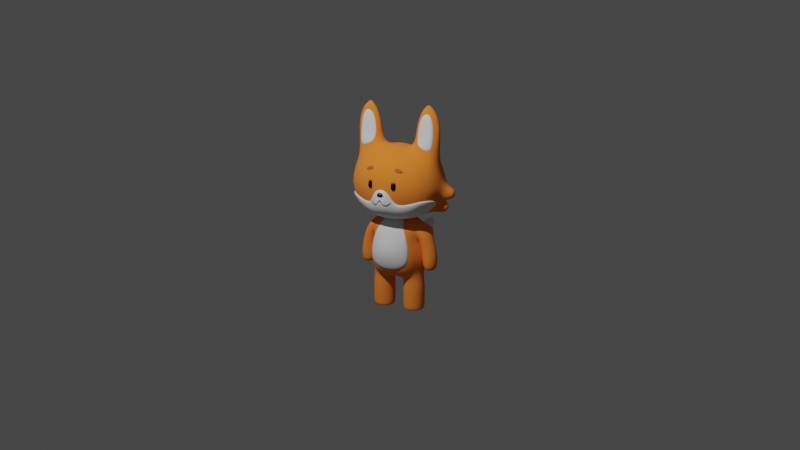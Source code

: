 # Source: fox.blend  (saved by Blender 2.83.20; exported with 4.5.12 LTS)
import bpy
from mathutils import Matrix  # noqa: F401  (used for matrix-valued properties, if any)

bpy.ops.wm.read_factory_settings(use_empty=True)
scene = bpy.context.scene
scene.name = 'Scene'

# ---- collections
col_collection = bpy.data.collections.new('Collection'); scene.collection.children.link(col_collection)
col_fox = bpy.data.collections.new('Fox'); scene.collection.children.link(col_fox)
col_body = bpy.data.collections.new('Body'); col_fox.children.link(col_body)
col_head = bpy.data.collections.new('Head'); col_fox.children.link(col_head)

# ---- materials (node trees are filled in below, after node groups)
mat_material_002 = bpy.data.materials.new('Material.002')
mat_material_002.use_transparent_shadow = False
mat_material_003 = bpy.data.materials.new('Material.003')
mat_material_003.use_transparent_shadow = False
mat_material_001 = bpy.data.materials.new('Material.001')
mat_material_001.use_transparent_shadow = False
mat_material_004 = bpy.data.materials.new('Material.004')
mat_material_004.use_transparent_shadow = False

# ---- material node trees
mat_material_002.use_nodes = True; mat_material_002.node_tree.nodes.clear()
_N = mat_material_002.node_tree.nodes; _L = mat_material_002.node_tree.links
n0 = _N.new('ShaderNodeBsdfPrincipled'); n0.name = 'Principled BSDF'; n0.location = (10, 300)
n0.distribution = 'GGX'
n0.subsurface_method = 'BURLEY'
n0.inputs[0].default_value = (1.0, 0.2391, 0.01514, 1.0)
n0.inputs[2].default_value = 1.0
n0.inputs[3].default_value = 1.45
n0.inputs[13].default_value = 1.0
n0.inputs[27].default_value = (0.0, 0.0, 0.0, 1.0)
n0.inputs[28].default_value = 1.0
n1 = _N.new('ShaderNodeOutputMaterial'); n1.name = 'Material Output'; n1.location = (300, 300)
_L.new(n0.outputs[0], n1.inputs[0])
n1.is_active_output = True
mat_material_003.use_nodes = True; mat_material_003.node_tree.nodes.clear()
_N = mat_material_003.node_tree.nodes; _L = mat_material_003.node_tree.links
n0 = _N.new('ShaderNodeBsdfPrincipled'); n0.name = 'Principled BSDF'; n0.location = (10, 300)
n0.distribution = 'GGX'
n0.subsurface_method = 'BURLEY'
n0.inputs[2].default_value = 1.0
n0.inputs[3].default_value = 1.45
n0.inputs[27].default_value = (0.0, 0.0, 0.0, 1.0)
n0.inputs[28].default_value = 1.0
n1 = _N.new('ShaderNodeOutputMaterial'); n1.name = 'Material Output'; n1.location = (300, 300)
_L.new(n0.outputs[0], n1.inputs[0])
n1.is_active_output = True
mat_material_001.use_nodes = True; mat_material_001.node_tree.nodes.clear()
_N = mat_material_001.node_tree.nodes; _L = mat_material_001.node_tree.links
n0 = _N.new('ShaderNodeBsdfPrincipled'); n0.name = 'Principled BSDF'; n0.location = (10, 300)
n0.distribution = 'GGX'
n0.subsurface_method = 'BURLEY'
n0.inputs[0].default_value = (0.0, 0.0, 0.0, 1.0)
n0.inputs[2].default_value = 0.3417
n0.inputs[3].default_value = 1.45
n0.inputs[27].default_value = (0.0, 0.0, 0.0, 1.0)
n0.inputs[28].default_value = 1.0
n1 = _N.new('ShaderNodeOutputMaterial'); n1.name = 'Material Output'; n1.location = (300, 300)
_L.new(n0.outputs[0], n1.inputs[0])
n1.is_active_output = True
mat_material_004.use_nodes = True; mat_material_004.node_tree.nodes.clear()
_N = mat_material_004.node_tree.nodes; _L = mat_material_004.node_tree.links
n0 = _N.new('ShaderNodeBsdfPrincipled'); n0.name = 'Principled BSDF'; n0.location = (10, 300)
n0.distribution = 'GGX'
n0.subsurface_method = 'BURLEY'
n0.inputs[0].default_value = (0.448, 0.1364, 0.01625, 1.0)
n0.inputs[2].default_value = 1.0
n0.inputs[3].default_value = 1.45
n0.inputs[27].default_value = (0.0, 0.0, 0.0, 1.0)
n0.inputs[28].default_value = 1.0
n1 = _N.new('ShaderNodeOutputMaterial'); n1.name = 'Material Output'; n1.location = (300, 300)
_L.new(n0.outputs[0], n1.inputs[0])
n1.is_active_output = True

# ---- world
world_world = bpy.data.worlds.new('World'); scene.world = world_world
world_world.use_nodes = True; world_world.node_tree.nodes.clear()
_N = world_world.node_tree.nodes; _L = world_world.node_tree.links
n0 = _N.new('ShaderNodeOutputWorld'); n0.name = 'World Output'; n0.location = (300, 300)
n1 = _N.new('ShaderNodeBackground'); n1.name = 'Background'; n1.location = (10, 300)
n1.inputs[0].default_value = (0.05088, 0.05088, 0.05088, 1.0)
_L.new(n1.outputs[0], n0.inputs[0])
n0.is_active_output = True
world_world.color = (0.05088, 0.05088, 0.05088)
world_world.use_sun_shadow = False
world_world.sun_shadow_jitter_overblur = 0.0

# ---- cameras
cam_camera = bpy.data.cameras.new('Camera')
cam_camera.clip_end = 100.0
cam_camera.ortho_scale = 7.314

# ---- lights
light_light = bpy.data.lights.new('Light', 'POINT')
light_light.transmission_factor = 0.0
light_light.energy = 1000.0
light_light.shadow_soft_size = 0.1
light_light.shadow_maximum_resolution = 0.006
light_light.use_absolute_resolution = True

# ---- meshes
me_cube_001 = bpy.data.meshes.new('Cube.001')
me_cube_001.from_pydata([(0.1663, -0.1519, 0.386), (0.1838, -0.1787, 0.8241), (0.1663, 0.1575, 0.386), (0.1838, 0.1787, 0.8241), (0.09576, 0.1889, 0.3868), (0.1089, 0.2104, 0.8675), (0.2039, 0.1909, 0.721), (0.226, 0.2007, 0.5813), (0.2065, 0.1732, 0.4507), (0.1716, -0.1142, 0.3634), (0.1716, 0.1142, 0.3634), (0.2129, 0.1182, 0.8686), (0.2129, -0.1182, 0.8686), (0.2039, -0.1909, 0.721), (0.226, -0.2007, 0.5813), (0.2065, -0.1732, 0.4507), (0.09576, -0.1628, 0.3868), (0.1089, -0.2104, 0.8675), (0.1212, 0.231, 0.4705), (0.1226, 0.2632, 0.5978), (0.1197, 0.2429, 0.7326), (0.2416, 0.07328, 0.3978), (0.2931, 0.1051, 0.5496), (0.2376, 0.07272, 0.7651), (0.271, 1.771e-10, 0.4083), (0.3163, 2.956e-09, 0.5268), (0.2634, 1.242e-09, 0.7499), (0.2416, -0.07328, 0.3978), (0.2931, -0.1051, 0.5496), (0.2376, -0.07272, 0.7651), (0.1212, -0.231, 0.4705), (0.1226, -0.2632, 0.5978), (0.1197, -0.2429, 0.7326), (0.0933, 0.08078, 0.3356), (0.06085, -5.678e-09, 0.326), (0.0933, -0.08078, 0.3356), (0.1458, 0.08248, 0.963), (0.1691, -9.8e-09, 0.9936), (0.1458, -0.08248, 0.963), (0.1716, -0.1051, 0.001491), (0.1716, 0.1051, 0.001491), (0.2433, 0.07453, 0.001491), (0.2732, -3.952e-09, 0.001491), (0.2433, -0.07453, 0.001491), (0.1, 0.07453, 0.001491), (0.07008, -5.259e-09, 0.001491), (0.1, -0.07453, 0.001491), (0.2957, 6.624e-10, 0.253), (0.2594, -0.09045, 0.253), (0.1716, -0.1279, 0.253), (0.08392, -0.09045, 0.253), (0.04758, -6.166e-09, 0.253), (0.08392, 0.09045, 0.253), (0.1716, 0.1279, 0.253), (0.2594, 0.09045, 0.253), (0.2573, -0.08826, 0.1273), (0.08604, -0.08826, 0.1273), (0.08604, 0.08826, 0.1273), (0.1716, 0.1248, 0.1273), (0.2927, 6.982e-10, 0.1273), (0.1716, -0.1248, 0.1273), (0.05058, -5.965e-09, 0.1273), (0.2573, 0.08826, 0.1273), (0.2564, 0.08739, 0.001491), (0.2915, 7.494e-10, 0.001491), (0.2564, -0.08739, 0.001491), (0.1716, -0.1236, 0.001491), (0.1716, 0.1236, 0.001491), (0.08689, 0.08739, 0.001491), (0.05178, -5.847e-09, 0.001491), (0.08689, -0.08739, 0.001491), (0.3001, 0.1033, 0.8155), (0.3001, -0.1033, 0.8155), (0.2559, 0.06543, 0.7389), (0.2485, 4.215e-09, 0.7274), (0.2559, -0.06543, 0.7389), (0.332, 0.06735, 0.8656), (0.3347, -1.731e-10, 0.8974), (0.332, -0.06735, 0.8656), (0.3458, 0.08733, 0.6687), (0.3458, -0.08733, 0.6687), (0.2826, 0.05532, 0.6393), (0.2721, 1.867e-08, 0.6344), (0.2826, -0.05532, 0.6393), (0.3914, 0.05695, 0.6898), (0.4154, 2.454e-08, 0.701), (0.3914, -0.05695, 0.6898), (0.3619, 0.09148, 0.5541), (0.3619, -0.09148, 0.5541), (0.2889, 0.05796, 0.5494), (0.2769, 3.07e-08, 0.5487), (0.2889, -0.05795, 0.5494), (0.4144, 0.05966, 0.5575), (0.4421, 4.479e-08, 0.5593), (0.4144, -0.05966, 0.5575), (0.361, 0.08001, 0.4544), (0.361, -0.08001, 0.4544), (0.2971, 0.05069, 0.4546), (0.2865, 4.894e-08, 0.4546), (0.2971, -0.05069, 0.4546), (0.407, 0.05218, 0.4543), (0.4313, 6.255e-08, 0.4543), (0.407, -0.05218, 0.4543), (0.3346, 0.01842, 0.4292), (0.3307, 5.334e-08, 0.4292), (0.3346, -0.01842, 0.4292), (0.3578, 0.02908, 0.4292), (0.3578, -0.02908, 0.4292), (0.3745, 0.01896, 0.4291), (0.3833, 5.829e-08, 0.4291), (0.3745, -0.01896, 0.4291), (-0.1663, -0.1519, 0.386), (-0.1838, -0.1787, 0.8241), (-0.1663, 0.1575, 0.386), (-0.1838, 0.1787, 0.8241), (-0.09576, 0.1889, 0.3868), (0.0, 0.2094, 0.3867), (0.0, 0.2238, 0.8904), (-0.1089, 0.2104, 0.8675), (-0.2039, 0.1909, 0.721), (-0.226, 0.2007, 0.5813), (-0.2065, 0.1732, 0.4507), (-0.1716, -0.1142, 0.3634), (-0.1716, 0.1142, 0.3634), (-0.2129, 0.1182, 0.8686), (-0.2129, -0.1182, 0.8686), (-0.2039, -0.1909, 0.721), (-0.226, -0.2007, 0.5813), (-0.2065, -0.1732, 0.4507), (0.0, -0.1833, 0.3867), (-0.09576, -0.1628, 0.3868), (-0.1089, -0.2104, 0.8675), (0.0, -0.2238, 0.8904), (0.0, 0.2586, 0.4727), (0.0, 0.2827, 0.6006), (0.0, 0.2605, 0.7407), (-0.1212, 0.231, 0.4705), (-0.1226, 0.2632, 0.5978), (-0.1197, 0.2429, 0.7326), (-0.2416, 0.07328, 0.3978), (-0.2931, 0.1051, 0.5496), (-0.2376, 0.07272, 0.7651), (-0.271, 1.771e-10, 0.4083), (-0.3163, 2.956e-09, 0.5268), (-0.2634, 1.242e-09, 0.7499), (-0.2416, -0.07328, 0.3978), (-0.2931, -0.1051, 0.5496), (-0.2376, -0.07272, 0.7651), (-0.1212, -0.231, 0.4705), (-0.1226, -0.2632, 0.5978), (-0.1197, -0.2429, 0.7326), (0.0, -0.2586, 0.4727), (0.0, -0.2827, 0.6006), (0.0, -0.2605, 0.7407), (0.0, 0.1073, 0.346), (-0.0933, 0.08078, 0.3356), (0.0, -8.774e-09, 0.3356), (-0.06085, -5.678e-09, 0.326), (0.0, -0.1073, 0.346), (-0.0933, -0.08078, 0.3356), (-0.1458, 0.08248, 0.963), (0.0, 0.1223, 1.017), (-0.1691, -9.8e-09, 0.9936), (0.0, -5.129e-09, 1.054), (-0.1458, -0.08248, 0.963), (0.0, -0.1223, 1.017), (-0.1716, -0.1051, 0.001491), (-0.1716, 0.1051, 0.001491), (-0.2433, 0.07453, 0.001491), (-0.2732, -3.952e-09, 0.001491), (-0.2433, -0.07453, 0.001491), (-0.1, 0.07453, 0.001491), (-0.07008, -5.259e-09, 0.001491), (-0.1, -0.07453, 0.001491), (-0.2957, 6.624e-10, 0.253), (-0.2594, -0.09045, 0.253), (-0.1716, -0.1279, 0.253), (-0.08392, -0.09045, 0.253), (-0.04758, -6.166e-09, 0.253), (-0.08392, 0.09045, 0.253), (-0.1716, 0.1279, 0.253), (-0.2594, 0.09045, 0.253), (-0.2573, -0.08826, 0.1273), (-0.08604, -0.08826, 0.1273), (-0.08604, 0.08826, 0.1273), (-0.1716, 0.1248, 0.1273), (-0.2927, 6.982e-10, 0.1273), (-0.1716, -0.1248, 0.1273), (-0.05058, -5.965e-09, 0.1273), (-0.2573, 0.08826, 0.1273), (-0.2564, 0.08739, 0.001491), (-0.2915, 7.494e-10, 0.001491), (-0.2564, -0.08739, 0.001491), (-0.1716, -0.1236, 0.001491), (-0.1716, 0.1236, 0.001491), (-0.08689, 0.08739, 0.001491), (-0.05178, -5.847e-09, 0.001491), (-0.08689, -0.08739, 0.001491), (-0.3001, 0.1033, 0.8155), (-0.3001, -0.1033, 0.8155), (-0.2559, 0.06543, 0.7389), (-0.2485, 4.215e-09, 0.7274), (-0.2559, -0.06543, 0.7389), (-0.332, 0.06735, 0.8656), (-0.3347, -1.731e-10, 0.8974), (-0.332, -0.06735, 0.8656), (-0.3458, 0.08733, 0.6687), (-0.3458, -0.08733, 0.6687), (-0.2826, 0.05532, 0.6393), (-0.2721, 1.867e-08, 0.6344), (-0.2826, -0.05532, 0.6393), (-0.3914, 0.05695, 0.6898), (-0.4154, 2.454e-08, 0.701), (-0.3914, -0.05695, 0.6898), (-0.3619, 0.09148, 0.5541), (-0.3619, -0.09148, 0.5541), (-0.2889, 0.05796, 0.5494), (-0.2769, 3.07e-08, 0.5487), (-0.2889, -0.05795, 0.5494), (-0.4144, 0.05966, 0.5575), (-0.4421, 4.479e-08, 0.5593), (-0.4144, -0.05966, 0.5575), (-0.361, 0.08001, 0.4544), (-0.361, -0.08001, 0.4544), (-0.2971, 0.05069, 0.4546), (-0.2865, 4.894e-08, 0.4546), (-0.2971, -0.05069, 0.4546), (-0.407, 0.05218, 0.4543), (-0.4313, 6.255e-08, 0.4543), (-0.407, -0.05218, 0.4543), (-0.3346, 0.01842, 0.4292), (-0.3307, 5.334e-08, 0.4292), (-0.3346, -0.01842, 0.4292), (-0.3578, 0.02908, 0.4292), (-0.3578, -0.02908, 0.4292), (-0.3745, 0.01896, 0.4291), (-0.3833, 5.829e-08, 0.4291), (-0.3745, -0.01896, 0.4291)], [], [(133, 134, 19, 18), (134, 135, 20, 19), (135, 117, 5, 20), (20, 5, 3, 6), (19, 20, 6, 7), (18, 19, 7, 8), (4, 18, 8, 2), (116, 133, 18, 4), (21, 22, 25, 24), (22, 23, 26, 25), (24, 25, 28, 27), (25, 26, 29, 28), (2, 8, 21, 10), (8, 7, 22, 21), (7, 6, 23, 22), (6, 3, 11, 23), (29, 12, 1, 13), (28, 29, 13, 14), (27, 28, 14, 15), (9, 27, 15, 0), (30, 31, 152, 151), (31, 32, 153, 152), (0, 15, 30, 16), (15, 14, 31, 30), (14, 13, 32, 31), (13, 1, 17, 32), (32, 17, 132, 153), (16, 30, 151, 129), (154, 33, 34, 156), (156, 34, 35, 158), (116, 4, 33, 154), (4, 2, 10, 33), (35, 9, 0, 16), (158, 35, 16, 129), (36, 161, 163, 37), (37, 163, 165, 38), (3, 5, 36, 11), (5, 117, 161, 36), (38, 165, 132, 17), (12, 38, 17, 1), (59, 55, 65, 64), (60, 56, 70, 66), (55, 60, 66, 65), (61, 57, 68, 69), (57, 58, 67, 68), (62, 59, 64, 63), (58, 62, 63, 67), (56, 61, 69, 70), (35, 34, 51, 50), (10, 21, 54, 53), (21, 24, 47, 54), (33, 10, 53, 52), (34, 33, 52, 51), (27, 9, 49, 48), (9, 35, 50, 49), (24, 27, 48, 47), (50, 51, 61, 56), (53, 54, 62, 58), (54, 47, 59, 62), (52, 53, 58, 57), (51, 52, 57, 61), (48, 49, 60, 55), (49, 50, 56, 60), (47, 48, 55, 59), (42, 43, 39, 46, 45, 44, 40, 41), (42, 41, 63, 64), (43, 42, 64, 65), (39, 43, 65, 66), (41, 40, 67, 63), (44, 45, 69, 68), (45, 46, 70, 69), (40, 44, 68, 67), (46, 39, 66, 70), (11, 36, 76, 71), (36, 37, 77, 76), (26, 23, 73, 74), (23, 11, 71, 73), (37, 38, 78, 77), (29, 26, 74, 75), (38, 12, 72, 78), (12, 29, 75, 72), (71, 76, 84, 79), (77, 78, 86, 85), (72, 75, 83, 80), (75, 74, 82, 83), (78, 72, 80, 86), (76, 77, 85, 84), (73, 71, 79, 81), (74, 73, 81, 82), (81, 79, 87, 89), (82, 81, 89, 90), (79, 84, 92, 87), (85, 86, 94, 93), (80, 83, 91, 88), (83, 82, 90, 91), (86, 80, 88, 94), (84, 85, 93, 92), (94, 88, 96, 102), (92, 93, 101, 100), (89, 87, 95, 97), (90, 89, 97, 98), (87, 92, 100, 95), (93, 94, 102, 101), (88, 91, 99, 96), (91, 90, 98, 99), (97, 95, 106, 103), (104, 103, 106, 108, 109, 110, 107, 105), (98, 97, 103, 104), (95, 100, 108, 106), (101, 102, 110, 109), (96, 99, 105, 107), (99, 98, 104, 105), (102, 96, 107, 110), (100, 101, 109, 108), (133, 136, 137, 134), (134, 137, 138, 135), (135, 138, 118, 117), (138, 119, 114, 118), (137, 120, 119, 138), (136, 121, 120, 137), (115, 113, 121, 136), (116, 115, 136, 133), (139, 142, 143, 140), (140, 143, 144, 141), (142, 145, 146, 143), (143, 146, 147, 144), (113, 123, 139, 121), (121, 139, 140, 120), (120, 140, 141, 119), (119, 141, 124, 114), (147, 126, 112, 125), (146, 127, 126, 147), (145, 128, 127, 146), (122, 111, 128, 145), (148, 151, 152, 149), (149, 152, 153, 150), (111, 130, 148, 128), (128, 148, 149, 127), (127, 149, 150, 126), (126, 150, 131, 112), (150, 153, 132, 131), (130, 129, 151, 148), (154, 156, 157, 155), (156, 158, 159, 157), (116, 154, 155, 115), (115, 155, 123, 113), (159, 130, 111, 122), (158, 129, 130, 159), (160, 162, 163, 161), (162, 164, 165, 163), (114, 124, 160, 118), (118, 160, 161, 117), (164, 131, 132, 165), (125, 112, 131, 164), (186, 191, 192, 182), (187, 193, 197, 183), (182, 192, 193, 187), (188, 196, 195, 184), (184, 195, 194, 185), (189, 190, 191, 186), (185, 194, 190, 189), (183, 197, 196, 188), (159, 177, 178, 157), (123, 180, 181, 139), (139, 181, 174, 142), (155, 179, 180, 123), (157, 178, 179, 155), (145, 175, 176, 122), (122, 176, 177, 159), (142, 174, 175, 145), (177, 183, 188, 178), (180, 185, 189, 181), (181, 189, 186, 174), (179, 184, 185, 180), (178, 188, 184, 179), (175, 182, 187, 176), (176, 187, 183, 177), (174, 186, 182, 175), (169, 168, 167, 171, 172, 173, 166, 170), (169, 191, 190, 168), (170, 192, 191, 169), (166, 193, 192, 170), (168, 190, 194, 167), (171, 195, 196, 172), (172, 196, 197, 173), (167, 194, 195, 171), (173, 197, 193, 166), (124, 198, 203, 160), (160, 203, 204, 162), (144, 201, 200, 141), (141, 200, 198, 124), (162, 204, 205, 164), (147, 202, 201, 144), (164, 205, 199, 125), (125, 199, 202, 147), (198, 206, 211, 203), (204, 212, 213, 205), (199, 207, 210, 202), (202, 210, 209, 201), (205, 213, 207, 199), (203, 211, 212, 204), (200, 208, 206, 198), (201, 209, 208, 200), (208, 216, 214, 206), (209, 217, 216, 208), (206, 214, 219, 211), (212, 220, 221, 213), (207, 215, 218, 210), (210, 218, 217, 209), (213, 221, 215, 207), (211, 219, 220, 212), (221, 229, 223, 215), (219, 227, 228, 220), (216, 224, 222, 214), (217, 225, 224, 216), (214, 222, 227, 219), (220, 228, 229, 221), (215, 223, 226, 218), (218, 226, 225, 217), (224, 230, 233, 222), (231, 232, 234, 237, 236, 235, 233, 230), (225, 231, 230, 224), (222, 233, 235, 227), (228, 236, 237, 229), (223, 234, 232, 226), (226, 232, 231, 225), (229, 237, 234, 223), (227, 235, 236, 228)])
me_cube_001.polygons.foreach_set('use_smooth', [True] * 228)
_uv = me_cube_001.uv_layers.new(name='UVMap')
_uv.uv.foreach_set('vector', [0.4349, 0.3722, 0.5, 0.3733, 0.5, 0.4325, 0.4296, 0.429, 0.5, 0.3733, 0.5651, 0.3722, 0.5704, 0.429, 0.5, 0.4325, 0.5651, 0.3722, 0.6302, 0.3698, 0.6426, 0.4199, 0.5704, 0.429, 0.5704, 0.429, 0.6426, 0.4199, 0.6667, 0.4583, 0.5745, 0.4871, 0.5, 0.4325, 0.5704, 0.429, 0.5745, 0.4871, 0.5, 0.4931, 0.4296, 0.429, 0.5, 0.4325, 0.5, 0.4931, 0.4255, 0.4871, 0.3574, 0.4199, 0.4296, 0.429, 0.4255, 0.4871, 0.3333, 0.4583, 0.3698, 0.3698, 0.4349, 0.3722, 0.4296, 0.429, 0.3574, 0.4199, 0.4297, 0.5547, 0.5, 0.5577, 0.5, 0.625, 0.4327, 0.625, 0.5, 0.5577, 0.5703, 0.5547, 0.5673, 0.625, 0.5, 0.625, 0.4327, 0.625, 0.5, 0.625, 0.5, 0.6923, 0.4297, 0.6953, 0.5, 0.625, 0.5673, 0.625, 0.5703, 0.6953, 0.5, 0.6923, 0.3333, 0.4583, 0.4255, 0.4871, 0.4297, 0.5547, 0.3621, 0.5505, 0.4255, 0.4871, 0.5, 0.4931, 0.5, 0.5577, 0.4297, 0.5547, 0.5, 0.4931, 0.5745, 0.4871, 0.5703, 0.5547, 0.5, 0.5577, 0.5745, 0.4871, 0.6667, 0.4583, 0.6379, 0.5505, 0.5703, 0.5547, 0.5703, 0.6953, 0.6379, 0.6995, 0.6667, 0.7917, 0.5745, 0.7629, 0.5, 0.6923, 0.5703, 0.6953, 0.5745, 0.7629, 0.5, 0.7569, 0.4297, 0.6953, 0.5, 0.6923, 0.5, 0.7569, 0.4255, 0.7629, 0.3621, 0.6995, 0.4297, 0.6953, 0.4255, 0.7629, 0.3333, 0.7917, 0.4296, 0.821, 0.5, 0.8175, 0.5, 0.8767, 0.4349, 0.8778, 0.5, 0.8175, 0.5704, 0.821, 0.5651, 0.8778, 0.5, 0.8767, 0.3333, 0.7917, 0.4255, 0.7629, 0.4296, 0.821, 0.3574, 0.8301, 0.4255, 0.7629, 0.5, 0.7569, 0.5, 0.8175, 0.4296, 0.821, 0.5, 0.7569, 0.5745, 0.7629, 0.5704, 0.821, 0.5, 0.8175, 0.5745, 0.7629, 0.6667, 0.7917, 0.6426, 0.8301, 0.5704, 0.821, 0.5704, 0.821, 0.6426, 0.8301, 0.6302, 0.8802, 0.5651, 0.8778, 0.3574, 0.8301, 0.4296, 0.821, 0.4349, 0.8778, 0.3698, 0.8802, 0.2472, 0.5599, 0.304, 0.5546, 0.3075, 0.625, 0.2483, 0.625, 0.2483, 0.625, 0.3075, 0.625, 0.304, 0.6954, 0.2472, 0.6901, 0.2448, 0.4948, 0.2949, 0.4824, 0.304, 0.5546, 0.2472, 0.5599, 0.2949, 0.4824, 0.3333, 0.4583, 0.3621, 0.5505, 0.304, 0.5546, 0.304, 0.6954, 0.3621, 0.6995, 0.3333, 0.7917, 0.2949, 0.7676, 0.2472, 0.6901, 0.304, 0.6954, 0.2949, 0.7676, 0.2448, 0.7552, 0.696, 0.5546, 0.7528, 0.5599, 0.7517, 0.625, 0.6925, 0.625, 0.6925, 0.625, 0.7517, 0.625, 0.7528, 0.6901, 0.696, 0.6954, 0.6667, 0.4583, 0.7051, 0.4824, 0.696, 0.5546, 0.6379, 0.5505, 0.7051, 0.4824, 0.7552, 0.4948, 0.7528, 0.5599, 0.696, 0.5546, 0.696, 0.6954, 0.7528, 0.6901, 0.7552, 0.7552, 0.7051, 0.7676, 0.6379, 0.6995, 0.696, 0.6954, 0.7051, 0.7676, 0.6667, 0.7917, 0.4327, 0.625, 0.4297, 0.6953, 0.4297, 0.6953, 0.4327, 0.625, 0.3621, 0.6995, 0.304, 0.6954, 0.304, 0.6954, 0.3621, 0.6995, 0.4297, 0.6953, 0.3621, 0.6995, 0.3621, 0.6995, 0.4297, 0.6953, 0.3075, 0.625, 0.304, 0.5546, 0.304, 0.5546, 0.3075, 0.625, 0.304, 0.5546, 0.3621, 0.5505, 0.3621, 0.5505, 0.304, 0.5546, 0.4297, 0.5547, 0.4327, 0.625, 0.4327, 0.625, 0.4297, 0.5547, 0.3621, 0.5505, 0.4297, 0.5547, 0.4297, 0.5547, 0.3621, 0.5505, 0.304, 0.6954, 0.3075, 0.625, 0.3075, 0.625, 0.304, 0.6954, 0.304, 0.6954, 0.3075, 0.625, 0.3075, 0.625, 0.304, 0.6954, 0.3621, 0.5505, 0.4297, 0.5547, 0.4297, 0.5547, 0.3621, 0.5505, 0.4297, 0.5547, 0.4327, 0.625, 0.4327, 0.625, 0.4297, 0.5547, 0.304, 0.5546, 0.3621, 0.5505, 0.3621, 0.5505, 0.304, 0.5546, 0.3075, 0.625, 0.304, 0.5546, 0.304, 0.5546, 0.3075, 0.625, 0.4297, 0.6953, 0.3621, 0.6995, 0.3621, 0.6995, 0.4297, 0.6953, 0.3621, 0.6995, 0.304, 0.6954, 0.304, 0.6954, 0.3621, 0.6995, 0.4327, 0.625, 0.4297, 0.6953, 0.4297, 0.6953, 0.4327, 0.625, 0.304, 0.6954, 0.3075, 0.625, 0.3075, 0.625, 0.304, 0.6954, 0.3621, 0.5505, 0.4297, 0.5547, 0.4297, 0.5547, 0.3621, 0.5505, 0.4297, 0.5547, 0.4327, 0.625, 0.4327, 0.625, 0.4297, 0.5547, 0.304, 0.5546, 0.3621, 0.5505, 0.3621, 0.5505, 0.304, 0.5546, 0.3075, 0.625, 0.304, 0.5546, 0.304, 0.5546, 0.3075, 0.625, 0.4297, 0.6953, 0.3621, 0.6995, 0.3621, 0.6995, 0.4297, 0.6953, 0.3621, 0.6995, 0.304, 0.6954, 0.304, 0.6954, 0.3621, 0.6995, 0.4327, 0.625, 0.4297, 0.6953, 0.4297, 0.6953, 0.4327, 0.625, 0.4252, 0.625, 0.4177, 0.6828, 0.3634, 0.6914, 0.3157, 0.683, 0.3131, 0.625, 0.3157, 0.567, 0.3634, 0.5586, 0.4177, 0.5672, 0.4252, 0.625, 0.4177, 0.5672, 0.4297, 0.5547, 0.4327, 0.625, 0.4177, 0.6828, 0.4252, 0.625, 0.4327, 0.625, 0.4297, 0.6953, 0.3634, 0.6914, 0.4177, 0.6828, 0.4297, 0.6953, 0.3621, 0.6995, 0.4177, 0.5672, 0.3634, 0.5586, 0.3621, 0.5505, 0.4297, 0.5547, 0.3157, 0.567, 0.3131, 0.625, 0.3075, 0.625, 0.304, 0.5546, 0.3131, 0.625, 0.3157, 0.683, 0.304, 0.6954, 0.3075, 0.625, 0.3634, 0.5586, 0.3157, 0.567, 0.304, 0.5546, 0.3621, 0.5505, 0.3157, 0.683, 0.3634, 0.6914, 0.3621, 0.6995, 0.304, 0.6954, 0.6379, 0.5505, 0.696, 0.5546, 0.696, 0.5546, 0.6379, 0.5505, 0.696, 0.5546, 0.6925, 0.625, 0.6925, 0.625, 0.696, 0.5546, 0.5673, 0.625, 0.5703, 0.5547, 0.5703, 0.5547, 0.5673, 0.625, 0.5703, 0.5547, 0.6379, 0.5505, 0.6379, 0.5505, 0.5703, 0.5547, 0.6925, 0.625, 0.696, 0.6954, 0.696, 0.6954, 0.6925, 0.625, 0.5703, 0.6953, 0.5673, 0.625, 0.5673, 0.625, 0.5703, 0.6953, 0.696, 0.6954, 0.6379, 0.6995, 0.6379, 0.6995, 0.696, 0.6954, 0.6379, 0.6995, 0.5703, 0.6953, 0.5703, 0.6953, 0.6379, 0.6995, 0.6379, 0.5505, 0.696, 0.5546, 0.696, 0.5546, 0.6379, 0.5505, 0.6925, 0.625, 0.696, 0.6954, 0.696, 0.6954, 0.6925, 0.625, 0.6379, 0.6995, 0.5703, 0.6953, 0.5703, 0.6953, 0.6379, 0.6995, 0.5703, 0.6953, 0.5673, 0.625, 0.5673, 0.625, 0.5703, 0.6953, 0.696, 0.6954, 0.6379, 0.6995, 0.6379, 0.6995, 0.696, 0.6954, 0.696, 0.5546, 0.6925, 0.625, 0.6925, 0.625, 0.696, 0.5546, 0.5703, 0.5547, 0.6379, 0.5505, 0.6379, 0.5505, 0.5703, 0.5547, 0.5673, 0.625, 0.5703, 0.5547, 0.5703, 0.5547, 0.5673, 0.625, 0.5703, 0.5547, 0.6379, 0.5505, 0.6379, 0.5505, 0.5703, 0.5547, 0.5673, 0.625, 0.5703, 0.5547, 0.5703, 0.5547, 0.5673, 0.625, 0.6379, 0.5505, 0.696, 0.5546, 0.696, 0.5546, 0.6379, 0.5505, 0.6925, 0.625, 0.696, 0.6954, 0.696, 0.6954, 0.6925, 0.625, 0.6379, 0.6995, 0.5703, 0.6953, 0.5703, 0.6953, 0.6379, 0.6995, 0.5703, 0.6953, 0.5673, 0.625, 0.5673, 0.625, 0.5703, 0.6953, 0.696, 0.6954, 0.6379, 0.6995, 0.6379, 0.6995, 0.696, 0.6954, 0.696, 0.5546, 0.6925, 0.625, 0.6925, 0.625, 0.696, 0.5546, 0.696, 0.6954, 0.6379, 0.6995, 0.6379, 0.6995, 0.696, 0.6954, 0.696, 0.5546, 0.6925, 0.625, 0.6925, 0.625, 0.696, 0.5546, 0.5703, 0.5547, 0.6379, 0.5505, 0.6379, 0.5505, 0.5703, 0.5547, 0.5673, 0.625, 0.5703, 0.5547, 0.5703, 0.5547, 0.5673, 0.625, 0.6379, 0.5505, 0.696, 0.5546, 0.696, 0.5546, 0.6379, 0.5505, 0.6925, 0.625, 0.696, 0.6954, 0.696, 0.6954, 0.6925, 0.625, 0.6379, 0.6995, 0.5703, 0.6953, 0.5703, 0.6953, 0.6379, 0.6995, 0.5703, 0.6953, 0.5673, 0.625, 0.5673, 0.625, 0.5703, 0.6953, 0.5703, 0.5547, 0.6379, 0.5505, 0.6379, 0.5505, 0.5703, 0.5547, 0.5673, 0.625, 0.5703, 0.5547, 0.6379, 0.5505, 0.696, 0.5546, 0.6925, 0.625, 0.696, 0.6954, 0.6379, 0.6995, 0.5703, 0.6953, 0.5673, 0.625, 0.5703, 0.5547, 0.5703, 0.5547, 0.5673, 0.625, 0.6379, 0.5505, 0.696, 0.5546, 0.696, 0.5546, 0.6379, 0.5505, 0.6925, 0.625, 0.696, 0.6954, 0.696, 0.6954, 0.6925, 0.625, 0.6379, 0.6995, 0.5703, 0.6953, 0.5703, 0.6953, 0.6379, 0.6995, 0.5703, 0.6953, 0.5673, 0.625, 0.5673, 0.625, 0.5703, 0.6953, 0.696, 0.6954, 0.6379, 0.6995, 0.6379, 0.6995, 0.696, 0.6954, 0.696, 0.5546, 0.6925, 0.625, 0.6925, 0.625, 0.696, 0.5546, 0.4349, 0.3722, 0.4296, 0.429, 0.5, 0.4325, 0.5, 0.3733, 0.5, 0.3733, 0.5, 0.4325, 0.5704, 0.429, 0.5651, 0.3722, 0.5651, 0.3722, 0.5704, 0.429, 0.6426, 0.4199, 0.6302, 0.3698, 0.5704, 0.429, 0.5745, 0.4871, 0.6667, 0.4583, 0.6426, 0.4199, 0.5, 0.4325, 0.5, 0.4931, 0.5745, 0.4871, 0.5704, 0.429, 0.4296, 0.429, 0.4255, 0.4871, 0.5, 0.4931, 0.5, 0.4325, 0.3574, 0.4199, 0.3333, 0.4583, 0.4255, 0.4871, 0.4296, 0.429, 0.3698, 0.3698, 0.3574, 0.4199, 0.4296, 0.429, 0.4349, 0.3722, 0.4297, 0.5547, 0.4327, 0.625, 0.5, 0.625, 0.5, 0.5577, 0.5, 0.5577, 0.5, 0.625, 0.5673, 0.625, 0.5703, 0.5547, 0.4327, 0.625, 0.4297, 0.6953, 0.5, 0.6923, 0.5, 0.625, 0.5, 0.625, 0.5, 0.6923, 0.5703, 0.6953, 0.5673, 0.625, 0.3333, 0.4583, 0.3621, 0.5505, 0.4297, 0.5547, 0.4255, 0.4871, 0.4255, 0.4871, 0.4297, 0.5547, 0.5, 0.5577, 0.5, 0.4931, 0.5, 0.4931, 0.5, 0.5577, 0.5703, 0.5547, 0.5745, 0.4871, 0.5745, 0.4871, 0.5703, 0.5547, 0.6379, 0.5505, 0.6667, 0.4583, 0.5703, 0.6953, 0.5745, 0.7629, 0.6667, 0.7917, 0.6379, 0.6995, 0.5, 0.6923, 0.5, 0.7569, 0.5745, 0.7629, 0.5703, 0.6953, 0.4297, 0.6953, 0.4255, 0.7629, 0.5, 0.7569, 0.5, 0.6923, 0.3621, 0.6995, 0.3333, 0.7917, 0.4255, 0.7629, 0.4297, 0.6953, 0.4296, 0.821, 0.4349, 0.8778, 0.5, 0.8767, 0.5, 0.8175, 0.5, 0.8175, 0.5, 0.8767, 0.5651, 0.8778, 0.5704, 0.821, 0.3333, 0.7917, 0.3574, 0.8301, 0.4296, 0.821, 0.4255, 0.7629, 0.4255, 0.7629, 0.4296, 0.821, 0.5, 0.8175, 0.5, 0.7569, 0.5, 0.7569, 0.5, 0.8175, 0.5704, 0.821, 0.5745, 0.7629, 0.5745, 0.7629, 0.5704, 0.821, 0.6426, 0.8301, 0.6667, 0.7917, 0.5704, 0.821, 0.5651, 0.8778, 0.6302, 0.8802, 0.6426, 0.8301, 0.3574, 0.8301, 0.3698, 0.8802, 0.4349, 0.8778, 0.4296, 0.821, 0.2472, 0.5599, 0.2483, 0.625, 0.3075, 0.625, 0.304, 0.5546, 0.2483, 0.625, 0.2472, 0.6901, 0.304, 0.6954, 0.3075, 0.625, 0.2448, 0.4948, 0.2472, 0.5599, 0.304, 0.5546, 0.2949, 0.4824, 0.2949, 0.4824, 0.304, 0.5546, 0.3621, 0.5505, 0.3333, 0.4583, 0.304, 0.6954, 0.2949, 0.7676, 0.3333, 0.7917, 0.3621, 0.6995, 0.2472, 0.6901, 0.2448, 0.7552, 0.2949, 0.7676, 0.304, 0.6954, 0.696, 0.5546, 0.6925, 0.625, 0.7517, 0.625, 0.7528, 0.5599, 0.6925, 0.625, 0.696, 0.6954, 0.7528, 0.6901, 0.7517, 0.625, 0.6667, 0.4583, 0.6379, 0.5505, 0.696, 0.5546, 0.7051, 0.4824, 0.7051, 0.4824, 0.696, 0.5546, 0.7528, 0.5599, 0.7552, 0.4948, 0.696, 0.6954, 0.7051, 0.7676, 0.7552, 0.7552, 0.7528, 0.6901, 0.6379, 0.6995, 0.6667, 0.7917, 0.7051, 0.7676, 0.696, 0.6954, 0.4327, 0.625, 0.4327, 0.625, 0.4297, 0.6953, 0.4297, 0.6953, 0.3621, 0.6995, 0.3621, 0.6995, 0.304, 0.6954, 0.304, 0.6954, 0.4297, 0.6953, 0.4297, 0.6953, 0.3621, 0.6995, 0.3621, 0.6995, 0.3075, 0.625, 0.3075, 0.625, 0.304, 0.5546, 0.304, 0.5546, 0.304, 0.5546, 0.304, 0.5546, 0.3621, 0.5505, 0.3621, 0.5505, 0.4297, 0.5547, 0.4297, 0.5547, 0.4327, 0.625, 0.4327, 0.625, 0.3621, 0.5505, 0.3621, 0.5505, 0.4297, 0.5547, 0.4297, 0.5547, 0.304, 0.6954, 0.304, 0.6954, 0.3075, 0.625, 0.3075, 0.625, 0.304, 0.6954, 0.304, 0.6954, 0.3075, 0.625, 0.3075, 0.625, 0.3621, 0.5505, 0.3621, 0.5505, 0.4297, 0.5547, 0.4297, 0.5547, 0.4297, 0.5547, 0.4297, 0.5547, 0.4327, 0.625, 0.4327, 0.625, 0.304, 0.5546, 0.304, 0.5546, 0.3621, 0.5505, 0.3621, 0.5505, 0.3075, 0.625, 0.3075, 0.625, 0.304, 0.5546, 0.304, 0.5546, 0.4297, 0.6953, 0.4297, 0.6953, 0.3621, 0.6995, 0.3621, 0.6995, 0.3621, 0.6995, 0.3621, 0.6995, 0.304, 0.6954, 0.304, 0.6954, 0.4327, 0.625, 0.4327, 0.625, 0.4297, 0.6953, 0.4297, 0.6953, 0.304, 0.6954, 0.304, 0.6954, 0.3075, 0.625, 0.3075, 0.625, 0.3621, 0.5505, 0.3621, 0.5505, 0.4297, 0.5547, 0.4297, 0.5547, 0.4297, 0.5547, 0.4297, 0.5547, 0.4327, 0.625, 0.4327, 0.625, 0.304, 0.5546, 0.304, 0.5546, 0.3621, 0.5505, 0.3621, 0.5505, 0.3075, 0.625, 0.3075, 0.625, 0.304, 0.5546, 0.304, 0.5546, 0.4297, 0.6953, 0.4297, 0.6953, 0.3621, 0.6995, 0.3621, 0.6995, 0.3621, 0.6995, 0.3621, 0.6995, 0.304, 0.6954, 0.304, 0.6954, 0.4327, 0.625, 0.4327, 0.625, 0.4297, 0.6953, 0.4297, 0.6953, 0.4252, 0.625, 0.4177, 0.5672, 0.3634, 0.5586, 0.3157, 0.567, 0.3131, 0.625, 0.3157, 0.683, 0.3634, 0.6914, 0.4177, 0.6828, 0.4252, 0.625, 0.4327, 0.625, 0.4297, 0.5547, 0.4177, 0.5672, 0.4177, 0.6828, 0.4297, 0.6953, 0.4327, 0.625, 0.4252, 0.625, 0.3634, 0.6914, 0.3621, 0.6995, 0.4297, 0.6953, 0.4177, 0.6828, 0.4177, 0.5672, 0.4297, 0.5547, 0.3621, 0.5505, 0.3634, 0.5586, 0.3157, 0.567, 0.304, 0.5546, 0.3075, 0.625, 0.3131, 0.625, 0.3131, 0.625, 0.3075, 0.625, 0.304, 0.6954, 0.3157, 0.683, 0.3634, 0.5586, 0.3621, 0.5505, 0.304, 0.5546, 0.3157, 0.567, 0.3157, 0.683, 0.304, 0.6954, 0.3621, 0.6995, 0.3634, 0.6914, 0.6379, 0.5505, 0.6379, 0.5505, 0.696, 0.5546, 0.696, 0.5546, 0.696, 0.5546, 0.696, 0.5546, 0.6925, 0.625, 0.6925, 0.625, 0.5673, 0.625, 0.5673, 0.625, 0.5703, 0.5547, 0.5703, 0.5547, 0.5703, 0.5547, 0.5703, 0.5547, 0.6379, 0.5505, 0.6379, 0.5505, 0.6925, 0.625, 0.6925, 0.625, 0.696, 0.6954, 0.696, 0.6954, 0.5703, 0.6953, 0.5703, 0.6953, 0.5673, 0.625, 0.5673, 0.625, 0.696, 0.6954, 0.696, 0.6954, 0.6379, 0.6995, 0.6379, 0.6995, 0.6379, 0.6995, 0.6379, 0.6995, 0.5703, 0.6953, 0.5703, 0.6953, 0.6379, 0.5505, 0.6379, 0.5505, 0.696, 0.5546, 0.696, 0.5546, 0.6925, 0.625, 0.6925, 0.625, 0.696, 0.6954, 0.696, 0.6954, 0.6379, 0.6995, 0.6379, 0.6995, 0.5703, 0.6953, 0.5703, 0.6953, 0.5703, 0.6953, 0.5703, 0.6953, 0.5673, 0.625, 0.5673, 0.625, 0.696, 0.6954, 0.696, 0.6954, 0.6379, 0.6995, 0.6379, 0.6995, 0.696, 0.5546, 0.696, 0.5546, 0.6925, 0.625, 0.6925, 0.625, 0.5703, 0.5547, 0.5703, 0.5547, 0.6379, 0.5505, 0.6379, 0.5505, 0.5673, 0.625, 0.5673, 0.625, 0.5703, 0.5547, 0.5703, 0.5547, 0.5703, 0.5547, 0.5703, 0.5547, 0.6379, 0.5505, 0.6379, 0.5505, 0.5673, 0.625, 0.5673, 0.625, 0.5703, 0.5547, 0.5703, 0.5547, 0.6379, 0.5505, 0.6379, 0.5505, 0.696, 0.5546, 0.696, 0.5546, 0.6925, 0.625, 0.6925, 0.625, 0.696, 0.6954, 0.696, 0.6954, 0.6379, 0.6995, 0.6379, 0.6995, 0.5703, 0.6953, 0.5703, 0.6953, 0.5703, 0.6953, 0.5703, 0.6953, 0.5673, 0.625, 0.5673, 0.625, 0.696, 0.6954, 0.696, 0.6954, 0.6379, 0.6995, 0.6379, 0.6995, 0.696, 0.5546, 0.696, 0.5546, 0.6925, 0.625, 0.6925, 0.625, 0.696, 0.6954, 0.696, 0.6954, 0.6379, 0.6995, 0.6379, 0.6995, 0.696, 0.5546, 0.696, 0.5546, 0.6925, 0.625, 0.6925, 0.625, 0.5703, 0.5547, 0.5703, 0.5547, 0.6379, 0.5505, 0.6379, 0.5505, 0.5673, 0.625, 0.5673, 0.625, 0.5703, 0.5547, 0.5703, 0.5547, 0.6379, 0.5505, 0.6379, 0.5505, 0.696, 0.5546, 0.696, 0.5546, 0.6925, 0.625, 0.6925, 0.625, 0.696, 0.6954, 0.696, 0.6954, 0.6379, 0.6995, 0.6379, 0.6995, 0.5703, 0.6953, 0.5703, 0.6953, 0.5703, 0.6953, 0.5703, 0.6953, 0.5673, 0.625, 0.5673, 0.625, 0.5703, 0.5547, 0.5703, 0.5547, 0.6379, 0.5505, 0.6379, 0.5505, 0.5673, 0.625, 0.5703, 0.6953, 0.6379, 0.6995, 0.696, 0.6954, 0.6925, 0.625, 0.696, 0.5546, 0.6379, 0.5505, 0.5703, 0.5547, 0.5673, 0.625, 0.5673, 0.625, 0.5703, 0.5547, 0.5703, 0.5547, 0.6379, 0.5505, 0.6379, 0.5505, 0.696, 0.5546, 0.696, 0.5546, 0.6925, 0.625, 0.6925, 0.625, 0.696, 0.6954, 0.696, 0.6954, 0.6379, 0.6995, 0.6379, 0.6995, 0.5703, 0.6953, 0.5703, 0.6953, 0.5703, 0.6953, 0.5703, 0.6953, 0.5673, 0.625, 0.5673, 0.625, 0.696, 0.6954, 0.696, 0.6954, 0.6379, 0.6995, 0.6379, 0.6995, 0.696, 0.5546, 0.696, 0.5546, 0.6925, 0.625, 0.6925, 0.625])
me_cube_001.materials.append(mat_material_002)
me_cube_001.use_remesh_fix_poles = True
me_cube_001.use_remesh_preserve_attributes = False
me_cube_001.use_mirror_vertex_groups = False
me_cube_001.update()
me_cube_003 = bpy.data.meshes.new('Cube.003')
me_cube_003.from_pydata([(0.176, 0.1923, 0.8118), (0.1462, 0.1701, 0.903), (0.2138, 0.1943, 0.7156), (0.2225, 0.204, 0.6049), (0.205, 0.2054, 0.5048), (0.1094, 0.2416, 0.4479), (0.1226, 0.2838, 0.5978), (0.1111, 0.2636, 0.7326), (0.1046, 0.0765, 0.9982), (-0.176, 0.1923, 0.8118), (0.0, 0.2445, 0.8904), (-0.1462, 0.1701, 0.903), (-0.2138, 0.1943, 0.7156), (-0.2225, 0.204, 0.6049), (-0.205, 0.2054, 0.5048), (0.0, 0.2493, 0.4363), (0.0, 0.3136, 0.6006), (0.0, 0.2868, 0.7407), (-0.1094, 0.2416, 0.4479), (-0.1226, 0.2838, 0.5978), (-0.1111, 0.2636, 0.7326), (-0.1046, 0.0765, 0.9982), (0.0, 0.143, 1.017), (0.1569, 0.1631, 0.7998), (0.1318, 0.1421, 0.883), (0.193, 0.1651, 0.7072), (0.2012, 0.1741, 0.6055), (0.185, 0.1757, 0.513), (0.09768, 0.2085, 0.4594), (0.108, 0.2502, 0.6002), (0.09615, 0.2314, 0.7226), (0.09084, 0.05299, 0.9721), (-0.1569, 0.1631, 0.7998), (0.0, 0.2133, 0.8699), (-0.1318, 0.1421, 0.883), (-0.193, 0.1651, 0.7072), (-0.2012, 0.1741, 0.6055), (-0.185, 0.1757, 0.513), (0.0, 0.2148, 0.4497), (0.0, 0.277, 0.6035), (0.0, 0.2516, 0.7297), (-0.09768, 0.2085, 0.4594), (-0.108, 0.2502, 0.6002), (-0.09615, 0.2314, 0.7226), (-0.09084, 0.05299, 0.9721), (0.0, 0.1176, 0.9889)], [], [(15, 16, 6, 5), (16, 17, 7, 6), (17, 10, 1, 7), (7, 1, 0, 2), (6, 7, 2, 3), (5, 6, 3, 4), (1, 10, 22, 8), (15, 18, 19, 16), (16, 19, 20, 17), (17, 20, 11, 10), (20, 12, 9, 11), (19, 13, 12, 20), (18, 14, 13, 19), (11, 21, 22, 10), (38, 28, 29, 39), (39, 29, 30, 40), (40, 30, 24, 33), (30, 25, 23, 24), (29, 26, 25, 30), (28, 27, 26, 29), (24, 31, 45, 33), (38, 39, 42, 41), (39, 40, 43, 42), (40, 33, 34, 43), (43, 34, 32, 35), (42, 43, 35, 36), (41, 42, 36, 37), (34, 33, 45, 44), (0, 1, 24, 23), (2, 0, 23, 25), (3, 2, 25, 26), (4, 3, 26, 27), (15, 5, 28, 38), (5, 4, 27, 28), (8, 22, 45, 31), (1, 8, 31, 24), (11, 9, 32, 34), (9, 12, 35, 32), (12, 13, 36, 35), (13, 14, 37, 36), (18, 15, 38, 41), (14, 18, 41, 37), (22, 21, 44, 45), (21, 11, 34, 44)])
me_cube_003.polygons.foreach_set('use_smooth', [True] * 44)
_uv = me_cube_003.uv_layers.new(name='UVMap')
_uv.uv.foreach_set('vector', [0.4349, 0.3722, 0.5, 0.3733, 0.5, 0.4325, 0.4296, 0.429, 0.5, 0.3733, 0.5651, 0.3722, 0.5704, 0.429, 0.5, 0.4325, 0.5651, 0.3722, 0.6302, 0.3698, 0.6426, 0.4199, 0.5704, 0.429, 0.5704, 0.429, 0.6426, 0.4199, 0.6667, 0.4583, 0.5745, 0.4871, 0.5, 0.4325, 0.5704, 0.429, 0.5745, 0.4871, 0.5, 0.4931, 0.4296, 0.429, 0.5, 0.4325, 0.5, 0.4931, 0.4255, 0.4871, 0.7051, 0.4824, 0.7552, 0.4948, 0.7528, 0.5599, 0.696, 0.5546, 0.4349, 0.3722, 0.4296, 0.429, 0.5, 0.4325, 0.5, 0.3733, 0.5, 0.3733, 0.5, 0.4325, 0.5704, 0.429, 0.5651, 0.3722, 0.5651, 0.3722, 0.5704, 0.429, 0.6426, 0.4199, 0.6302, 0.3698, 0.5704, 0.429, 0.5745, 0.4871, 0.6667, 0.4583, 0.6426, 0.4199, 0.5, 0.4325, 0.5, 0.4931, 0.5745, 0.4871, 0.5704, 0.429, 0.4296, 0.429, 0.4255, 0.4871, 0.5, 0.4931, 0.5, 0.4325, 0.7051, 0.4824, 0.696, 0.5546, 0.7528, 0.5599, 0.7552, 0.4948, 0.4349, 0.3722, 0.4296, 0.429, 0.5, 0.4325, 0.5, 0.3733, 0.5, 0.3733, 0.5, 0.4325, 0.5704, 0.429, 0.5651, 0.3722, 0.5651, 0.3722, 0.5704, 0.429, 0.6426, 0.4199, 0.6302, 0.3698, 0.5704, 0.429, 0.5745, 0.4871, 0.6667, 0.4583, 0.6426, 0.4199, 0.5, 0.4325, 0.5, 0.4931, 0.5745, 0.4871, 0.5704, 0.429, 0.4296, 0.429, 0.4255, 0.4871, 0.5, 0.4931, 0.5, 0.4325, 0.7051, 0.4824, 0.696, 0.5546, 0.7528, 0.5599, 0.7552, 0.4948, 0.4349, 0.3722, 0.5, 0.3733, 0.5, 0.4325, 0.4296, 0.429, 0.5, 0.3733, 0.5651, 0.3722, 0.5704, 0.429, 0.5, 0.4325, 0.5651, 0.3722, 0.6302, 0.3698, 0.6426, 0.4199, 0.5704, 0.429, 0.5704, 0.429, 0.6426, 0.4199, 0.6667, 0.4583, 0.5745, 0.4871, 0.5, 0.4325, 0.5704, 0.429, 0.5745, 0.4871, 0.5, 0.4931, 0.4296, 0.429, 0.5, 0.4325, 0.5, 0.4931, 0.4255, 0.4871, 0.7051, 0.4824, 0.7552, 0.4948, 0.7528, 0.5599, 0.696, 0.5546, 0.6667, 0.4583, 0.6426, 0.4199, 0.6426, 0.4199, 0.6667, 0.4583, 0.5745, 0.4871, 0.6667, 0.4583, 0.6667, 0.4583, 0.5745, 0.4871, 0.5, 0.4931, 0.5745, 0.4871, 0.5745, 0.4871, 0.5, 0.4931, 0.4255, 0.4871, 0.5, 0.4931, 0.5, 0.4931, 0.4255, 0.4871, 0.4349, 0.3722, 0.4296, 0.429, 0.4296, 0.429, 0.4349, 0.3722, 0.4296, 0.429, 0.4255, 0.4871, 0.4255, 0.4871, 0.4296, 0.429, 0.696, 0.5546, 0.7528, 0.5599, 0.7528, 0.5599, 0.696, 0.5546, 0.7051, 0.4824, 0.696, 0.5546, 0.696, 0.5546, 0.7051, 0.4824, 0.6426, 0.4199, 0.6667, 0.4583, 0.6667, 0.4583, 0.6426, 0.4199, 0.6667, 0.4583, 0.5745, 0.4871, 0.5745, 0.4871, 0.6667, 0.4583, 0.5745, 0.4871, 0.5, 0.4931, 0.5, 0.4931, 0.5745, 0.4871, 0.5, 0.4931, 0.4255, 0.4871, 0.4255, 0.4871, 0.5, 0.4931, 0.4296, 0.429, 0.4349, 0.3722, 0.4349, 0.3722, 0.4296, 0.429, 0.4255, 0.4871, 0.4296, 0.429, 0.4296, 0.429, 0.4255, 0.4871, 0.7528, 0.5599, 0.696, 0.5546, 0.696, 0.5546, 0.7528, 0.5599, 0.696, 0.5546, 0.7051, 0.4824, 0.7051, 0.4824, 0.696, 0.5546])
me_cube_003.materials.append(mat_material_003)
me_cube_003.use_remesh_fix_poles = True
me_cube_003.use_remesh_preserve_attributes = False
me_cube_003.use_mirror_vertex_groups = False
me_cube_003.update()
me_cube_008 = bpy.data.meshes.new('Cube.008')
me_cube_008.from_pydata([(-0.1734, -0.3714, 0.2341), (-0.1725, -0.3662, 0.5971), (-0.0978, -0.08389, 0.3865), (-0.09576, -0.2503, 0.6166), (0.1786, -0.3684, 0.2332), (0.1796, -0.3632, 0.5962), (0.09894, -0.08221, 0.386), (0.101, -0.2486, 0.616), (-0.139, -0.6351, 0.3408), (-0.1399, -0.4723, 0.6361), (0.149, -0.4699, 0.6354), (0.1499, -0.6326, 0.34), (-0.06305, -0.6614, 0.6786), (-0.06411, -0.5098, 0.7654), (0.07459, -0.5086, 0.765), (0.07566, -0.6602, 0.6782), (-0.02532, -0.7502, 0.7273), (-0.02492, -0.7791, 0.7856), (0.04013, -0.7785, 0.7854), (0.03972, -0.7496, 0.7271)], [], [(0, 1, 3, 2), (2, 3, 7, 6), (6, 7, 5, 4), (5, 1, 9, 10), (2, 6, 4, 0), (7, 3, 1, 5), (10, 9, 13, 14), (4, 5, 10, 11), (1, 0, 8, 9), (0, 4, 11, 8), (12, 15, 19, 16), (11, 10, 14, 15), (8, 11, 15, 12), (9, 8, 12, 13), (19, 18, 17, 16), (13, 12, 16, 17), (14, 13, 17, 18), (15, 14, 18, 19)])
me_cube_008.polygons.foreach_set('use_smooth', [True] * 18)
me_cube_008.polygons.foreach_set('material_index', [0, 0, 0, 0, 0, 0, 0, 0, 0, 0, 1, 0, 0, 0, 1, 1, 1, 1])
_uv = me_cube_008.uv_layers.new(name='UVMap')
_uv.uv.foreach_set('vector', [0.375, 0.0, 0.625, 0.0, 0.625, 0.25, 0.375, 0.25, 0.375, 0.25, 0.625, 0.25, 0.625, 0.5, 0.375, 0.5, 0.375, 0.5, 0.625, 0.5, 0.625, 0.75, 0.375, 0.75, 0.625, 0.75, 0.875, 0.75, 0.875, 0.75, 0.625, 0.75, 0.125, 0.5, 0.375, 0.5, 0.375, 0.75, 0.125, 0.75, 0.625, 0.5, 0.875, 0.5, 0.875, 0.75, 0.625, 0.75, 0.625, 0.75, 0.875, 0.75, 0.875, 0.75, 0.625, 0.75, 0.375, 0.75, 0.625, 0.75, 0.625, 0.75, 0.375, 0.75, 0.625, 0.0, 0.375, 0.0, 0.375, 0.0, 0.625, 0.0, 0.125, 0.75, 0.375, 0.75, 0.375, 0.75, 0.125, 0.75, 0.125, 0.75, 0.375, 0.75, 0.375, 0.75, 0.125, 0.75, 0.375, 0.75, 0.625, 0.75, 0.625, 0.75, 0.375, 0.75, 0.125, 0.75, 0.375, 0.75, 0.375, 0.75, 0.125, 0.75, 0.625, 0.0, 0.375, 0.0, 0.375, 0.0, 0.625, 0.0, 0.375, 0.75, 0.625, 0.75, 0.625, 1.0, 0.375, 1.0, 0.625, 0.0, 0.375, 0.0, 0.375, 0.0, 0.625, 0.0, 0.625, 0.75, 0.875, 0.75, 0.875, 0.75, 0.625, 0.75, 0.375, 0.75, 0.625, 0.75, 0.625, 0.75, 0.375, 0.75])
me_cube_008.materials.append(mat_material_002)
me_cube_008.materials.append(mat_material_003)
me_cube_008.use_remesh_fix_poles = True
me_cube_008.use_remesh_preserve_attributes = False
me_cube_008.use_mirror_vertex_groups = False
me_cube_008.update()
me_cube = bpy.data.meshes.new('Cube')
me_cube.from_pydata([(-0.3022, 0.2273, 1.533), (-0.3022, 0.2273, 1.087), (-0.3022, -0.2273, 1.533), (-0.3022, -0.2273, 1.087), (-0.3463, 0.1349, 1.054), (-0.3684, 7.198e-09, 1.037), (-0.3463, -0.1349, 1.054), (-0.1793, 0.2605, 1.054), (-0.3463, -0.2605, 1.179), (-0.3684, -0.2771, 1.314), (-0.3463, -0.2605, 1.444), (-0.3463, 0.2605, 1.444), (-0.3684, 0.2771, 1.314), (-0.3463, 0.2605, 1.179), (-0.1793, -0.2605, 1.569), (-0.1793, -0.2605, 1.054), (-0.3463, -0.1444, 1.567), (-0.3451, -0.0987, 1.655), (-0.3463, 0.1444, 1.567), (-0.1793, 0.2605, 1.569), (-0.1911, 0.1437, 1.65), (-0.09732, 2.803e-09, 1.693), (-0.1911, -0.1437, 1.65), (-0.1911, -0.3314, 1.171), (-0.2013, -0.3554, 1.313), (-0.1911, -0.3314, 1.451), (-0.4406, -0.1437, 1.171), (-0.4725, -0.1515, 1.314), (-0.4406, -0.1437, 1.453), (-0.4725, 1.143e-08, 1.163), (-0.5074, 4.657e-09, 1.314), (-0.4725, -8.468e-10, 1.461), (-0.4406, 0.1437, 1.171), (-0.4725, 0.1515, 1.314), (-0.4406, 0.1437, 1.453), (-0.1911, 0.1437, 0.9829), (-0.2013, -6.351e-09, 0.9589), (-0.1911, -0.1437, 0.9829), (-0.1911, 0.3314, 1.171), (-0.2013, 0.3554, 1.313), (-0.1911, 0.3314, 1.451), (-0.5645, -0.1356, 1.173), (-0.5885, -0.1408, 1.28), (-0.6147, -0.03981, 1.281), (-0.5885, -0.03981, 1.167), (-0.4611, -0.1282, 1.02), (-0.532, -0.1341, 1.108), (-0.556, -0.03826, 1.102), (-0.4778, -0.03826, 1.008), (-0.3451, 0.0987, 1.655), (-0.2372, 0.09492, 1.708), (-0.1448, -0.0008572, 1.739), (-0.2372, -0.09492, 1.708), (-0.4023, -0.09525, 1.578), (-0.4565, -6.448e-10, 1.56), (-0.4023, 0.09525, 1.578), (-0.3429, -0.07369, 1.791), (-0.3429, 0.07369, 1.791), (-0.2238, 0.06379, 1.791), (-0.1807, -1.633e-09, 1.81), (-0.2238, -0.06379, 1.791), (-0.4059, -0.06401, 1.791), (-0.476, -6.264e-10, 1.788), (-0.4059, 0.06401, 1.791), (-0.3429, -0.06692, 1.88), (-0.3429, 0.06692, 1.88), (-0.2238, 0.05496, 1.88), (-0.1917, 3.772e-10, 1.88), (-0.2238, -0.05496, 1.88), (-0.4059, -0.05515, 1.88), (-0.476, -1.4e-09, 1.88), (-0.4059, 0.05515, 1.88), (-0.3406, -0.05732, 1.979), (-0.3406, 0.05732, 1.979), (-0.2557, 0.04708, 1.98), (-0.2142, 1.583e-10, 1.979), (-0.2557, -0.04708, 1.98), (-0.3946, -0.04724, 1.979), (-0.4518, -2.298e-09, 1.987), (-0.3946, 0.04724, 1.979), (-0.3357, -0.03711, 2.056), (-0.3357, 0.03711, 2.056), (-0.2896, 0.03048, 2.056), (-0.2513, -9.292e-10, 2.056), (-0.2896, -0.03048, 2.056), (-0.3707, -0.03059, 2.056), (-0.4039, -2.195e-09, 2.059), (-0.3707, 0.03059, 2.056), (-0.3304, -0.01921, 2.094), (-0.3304, 0.01921, 2.094), (-0.3043, 0.01398, 2.094), (-0.3, -1.45e-09, 2.094), (-0.3043, -0.01398, 2.094), (-0.3442, -0.01403, 2.094), (-0.3573, -1.873e-09, 2.094), (-0.3442, 0.01403, 2.094), (-0.3269, -2.732e-09, 2.115), (0.3022, 0.2273, 1.533), (0.3022, 0.2273, 1.087), (0.3022, -0.2273, 1.533), (0.3022, -0.2273, 1.087), (0.3463, 0.1349, 1.054), (0.3684, 7.198e-09, 1.037), (0.3463, -0.1349, 1.054), (0.0, 0.2771, 1.037), (0.1793, 0.2605, 1.054), (0.3463, -0.2605, 1.179), (0.3684, -0.2771, 1.314), (0.3463, -0.2605, 1.444), (0.3463, 0.2605, 1.444), (0.3684, 0.2771, 1.314), (0.3463, 0.2605, 1.179), (0.0, -0.2771, 1.589), (0.1793, -0.2605, 1.569), (0.1793, -0.2605, 1.054), (0.0, -0.2771, 1.037), (0.3463, -0.1444, 1.567), (0.3451, -0.0987, 1.655), (0.3463, 0.1444, 1.567), (0.1793, 0.2605, 1.569), (0.0, 0.2771, 1.589), (0.0, 0.1515, 1.684), (0.1911, 0.1437, 1.65), (0.0, 3.811e-09, 1.737), (0.09732, 2.803e-09, 1.693), (0.0, -0.1515, 1.684), (0.1911, -0.1437, 1.65), (0.0, -0.3554, 1.163), (0.0, -0.3817, 1.313), (0.0, -0.3554, 1.458), (0.1911, -0.3314, 1.171), (0.2013, -0.3554, 1.313), (0.1911, -0.3314, 1.451), (0.4406, -0.1437, 1.171), (0.4725, -0.1515, 1.314), (0.4406, -0.1437, 1.453), (0.4725, 1.143e-08, 1.163), (0.5074, 4.657e-09, 1.314), (0.4725, -8.468e-10, 1.461), (0.4406, 0.1437, 1.171), (0.4725, 0.1515, 1.314), (0.4406, 0.1437, 1.453), (0.1911, 0.1437, 0.9829), (0.0, 0.1515, 0.9589), (0.2013, -6.351e-09, 0.9589), (0.0, -2.54e-09, 0.9327), (0.1911, -0.1437, 0.9829), (0.0, -0.1515, 0.9589), (0.1911, 0.3314, 1.171), (0.2013, 0.3554, 1.313), (0.1911, 0.3314, 1.451), (0.0, 0.3554, 1.163), (0.0, 0.3817, 1.313), (0.0, 0.3554, 1.458), (0.5645, -0.1356, 1.173), (0.5885, -0.1408, 1.28), (0.6147, -0.03981, 1.281), (0.5885, -0.03981, 1.167), (0.4611, -0.1282, 1.02), (0.532, -0.1341, 1.108), (0.556, -0.03826, 1.102), (0.4778, -0.03826, 1.008), (0.3451, 0.0987, 1.655), (0.2372, 0.09492, 1.708), (0.1448, -0.0008572, 1.739), (0.2372, -0.09492, 1.708), (0.4023, -0.09525, 1.578), (0.4565, -6.448e-10, 1.56), (0.4023, 0.09525, 1.578), (0.3429, -0.07369, 1.791), (0.3429, 0.07369, 1.791), (0.2238, 0.06379, 1.791), (0.1807, -1.633e-09, 1.81), (0.2238, -0.06379, 1.791), (0.4059, -0.06401, 1.791), (0.476, -6.264e-10, 1.788), (0.4059, 0.06401, 1.791), (0.3429, -0.06692, 1.88), (0.3429, 0.06692, 1.88), (0.2238, 0.05496, 1.88), (0.1917, 3.772e-10, 1.88), (0.2238, -0.05496, 1.88), (0.4059, -0.05515, 1.88), (0.476, -1.4e-09, 1.88), (0.4059, 0.05515, 1.88), (0.3406, -0.05732, 1.979), (0.3406, 0.05732, 1.979), (0.2557, 0.04708, 1.98), (0.2142, 1.583e-10, 1.979), (0.2557, -0.04708, 1.98), (0.3946, -0.04724, 1.979), (0.4518, -2.298e-09, 1.987), (0.3946, 0.04724, 1.979), (0.3357, -0.03711, 2.056), (0.3357, 0.03711, 2.056), (0.2896, 0.03048, 2.056), (0.2513, -9.292e-10, 2.056), (0.2896, -0.03048, 2.056), (0.3707, -0.03059, 2.056), (0.4039, -2.195e-09, 2.059), (0.3707, 0.03059, 2.056), (0.3304, -0.01921, 2.094), (0.3304, 0.01921, 2.094), (0.3043, 0.01398, 2.094), (0.3, -1.45e-09, 2.094), (0.3043, -0.01398, 2.094), (0.3442, -0.01403, 2.094), (0.3573, -1.873e-09, 2.094), (0.3442, 0.01403, 2.094), (0.3269, -2.732e-09, 2.115)], [], [(121, 20, 21, 123), (123, 21, 22, 125), (120, 19, 20, 121), (19, 0, 18, 20), (21, 20, 50, 51), (20, 18, 49, 50), (22, 16, 2, 14), (125, 22, 14, 112), (127, 128, 24, 23), (128, 129, 25, 24), (129, 112, 14, 25), (25, 14, 2, 10), (24, 25, 10, 9), (23, 24, 9, 8), (15, 23, 8, 3), (115, 127, 23, 15), (27, 28, 31, 30), (29, 30, 33, 32), (30, 31, 34, 33), (3, 8, 26, 6), (8, 9, 27, 26), (9, 10, 28, 27), (10, 2, 16, 28), (22, 21, 51, 52), (16, 22, 52, 17), (34, 18, 0, 11), (33, 34, 11, 12), (32, 33, 12, 13), (4, 32, 13, 1), (5, 29, 32, 4), (35, 143, 145, 36), (36, 145, 147, 37), (1, 7, 35, 4), (7, 104, 143, 35), (37, 147, 115, 15), (6, 37, 15, 3), (5, 36, 37, 6), (4, 35, 36, 5), (38, 39, 152, 151), (39, 40, 153, 152), (1, 13, 38, 7), (13, 12, 39, 38), (12, 11, 40, 39), (11, 0, 19, 40), (40, 19, 120, 153), (7, 38, 151, 104), (41, 42, 43, 44), (27, 42, 41, 26), (30, 43, 42, 27), (29, 44, 43, 30), (26, 41, 44, 29), (45, 46, 47, 48), (26, 46, 45, 6), (29, 47, 46, 26), (5, 48, 47, 29), (6, 45, 48, 5), (18, 34, 55, 49), (28, 16, 17, 53), (31, 28, 53, 54), (34, 31, 54, 55), (49, 55, 63, 57), (51, 50, 58, 59), (55, 54, 62, 63), (50, 49, 57, 58), (53, 17, 56, 61), (52, 51, 59, 60), (54, 53, 61, 62), (17, 52, 60, 56), (59, 58, 66, 67), (58, 57, 65, 66), (61, 56, 64, 69), (62, 61, 69, 70), (60, 59, 67, 68), (56, 60, 68, 64), (57, 63, 71, 65), (63, 62, 70, 71), (65, 71, 79, 73), (71, 70, 78, 79), (67, 66, 74, 75), (66, 65, 73, 74), (69, 64, 72, 77), (70, 69, 77, 78), (68, 67, 75, 76), (64, 68, 76, 72), (78, 77, 85, 86), (76, 75, 83, 84), (72, 76, 84, 80), (73, 79, 87, 81), (79, 78, 86, 87), (75, 74, 82, 83), (74, 73, 81, 82), (77, 72, 80, 85), (85, 80, 88, 93), (86, 85, 93, 94), (84, 83, 91, 92), (80, 84, 92, 88), (81, 87, 95, 89), (87, 86, 94, 95), (83, 82, 90, 91), (82, 81, 89, 90), (95, 94, 96), (91, 90, 96), (90, 89, 96), (93, 88, 96), (94, 93, 96), (92, 91, 96), (88, 92, 96), (89, 95, 96), (121, 123, 124, 122), (123, 125, 126, 124), (120, 121, 122, 119), (119, 122, 118, 97), (124, 164, 163, 122), (122, 163, 162, 118), (126, 113, 99, 116), (125, 112, 113, 126), (127, 130, 131, 128), (128, 131, 132, 129), (129, 132, 113, 112), (132, 108, 99, 113), (131, 107, 108, 132), (130, 106, 107, 131), (114, 100, 106, 130), (115, 114, 130, 127), (134, 137, 138, 135), (136, 139, 140, 137), (137, 140, 141, 138), (100, 103, 133, 106), (106, 133, 134, 107), (107, 134, 135, 108), (108, 135, 116, 99), (126, 165, 164, 124), (116, 117, 165, 126), (141, 109, 97, 118), (140, 110, 109, 141), (139, 111, 110, 140), (101, 98, 111, 139), (102, 101, 139, 136), (142, 144, 145, 143), (144, 146, 147, 145), (98, 101, 142, 105), (105, 142, 143, 104), (146, 114, 115, 147), (103, 100, 114, 146), (102, 103, 146, 144), (101, 102, 144, 142), (148, 151, 152, 149), (149, 152, 153, 150), (98, 105, 148, 111), (111, 148, 149, 110), (110, 149, 150, 109), (109, 150, 119, 97), (150, 153, 120, 119), (105, 104, 151, 148), (154, 157, 156, 155), (134, 133, 154, 155), (137, 134, 155, 156), (136, 137, 156, 157), (133, 136, 157, 154), (158, 161, 160, 159), (133, 103, 158, 159), (136, 133, 159, 160), (102, 136, 160, 161), (103, 102, 161, 158), (118, 162, 168, 141), (135, 166, 117, 116), (138, 167, 166, 135), (141, 168, 167, 138), (162, 170, 176, 168), (164, 172, 171, 163), (168, 176, 175, 167), (163, 171, 170, 162), (166, 174, 169, 117), (165, 173, 172, 164), (167, 175, 174, 166), (117, 169, 173, 165), (172, 180, 179, 171), (171, 179, 178, 170), (174, 182, 177, 169), (175, 183, 182, 174), (173, 181, 180, 172), (169, 177, 181, 173), (170, 178, 184, 176), (176, 184, 183, 175), (178, 186, 192, 184), (184, 192, 191, 183), (180, 188, 187, 179), (179, 187, 186, 178), (182, 190, 185, 177), (183, 191, 190, 182), (181, 189, 188, 180), (177, 185, 189, 181), (191, 199, 198, 190), (189, 197, 196, 188), (185, 193, 197, 189), (186, 194, 200, 192), (192, 200, 199, 191), (188, 196, 195, 187), (187, 195, 194, 186), (190, 198, 193, 185), (198, 206, 201, 193), (199, 207, 206, 198), (197, 205, 204, 196), (193, 201, 205, 197), (194, 202, 208, 200), (200, 208, 207, 199), (196, 204, 203, 195), (195, 203, 202, 194), (208, 209, 207), (204, 209, 203), (203, 209, 202), (206, 209, 201), (207, 209, 206), (205, 209, 204), (201, 209, 205), (202, 209, 208)])
me_cube.polygons.foreach_set('use_smooth', [True] * 216)
_uv = me_cube.uv_layers.new(name='UVMap')
_uv.uv.foreach_set('vector', [0.7528, 0.5599, 0.8129, 0.5622, 0.8001, 0.625, 0.7517, 0.625, 0.7517, 0.625, 0.8001, 0.625, 0.8129, 0.6878, 0.7528, 0.6901, 0.7552, 0.4948, 0.8132, 0.4993, 0.8129, 0.5622, 0.7528, 0.5599, 0.8132, 0.4993, 0.875, 0.5, 0.875, 0.5625, 0.8129, 0.5622, 0.8001, 0.625, 0.8129, 0.5622, 0.8129, 0.5622, 0.8127, 0.625, 0.8129, 0.5622, 0.875, 0.5625, 0.875, 0.5625, 0.8129, 0.5622, 0.8129, 0.6878, 0.875, 0.6875, 0.875, 0.75, 0.8132, 0.7507, 0.7528, 0.6901, 0.8129, 0.6878, 0.8132, 0.7507, 0.7552, 0.7552, 0.4349, 0.8778, 0.5, 0.8767, 0.5, 0.9377, 0.4372, 0.9379, 0.5, 0.8767, 0.5651, 0.8778, 0.5628, 0.9379, 0.5, 0.9377, 0.5651, 0.8778, 0.6302, 0.8802, 0.6257, 0.9382, 0.5628, 0.9379, 0.5628, 0.9379, 0.6257, 0.9382, 0.625, 1.0, 0.5625, 1.0, 0.5, 0.9377, 0.5628, 0.9379, 0.5625, 1.0, 0.5, 1.0, 0.4372, 0.9379, 0.5, 0.9377, 0.5, 1.0, 0.4375, 1.0, 0.3743, 0.9382, 0.4372, 0.9379, 0.4375, 1.0, 0.375, 1.0, 0.3698, 0.8802, 0.4349, 0.8778, 0.4372, 0.9379, 0.3743, 0.9382, 0.5, 0.0625, 0.5625, 0.0625, 0.5625, 0.125, 0.5, 0.125, 0.4375, 0.125, 0.5, 0.125, 0.5, 0.1875, 0.4375, 0.1875, 0.5, 0.125, 0.5625, 0.125, 0.5625, 0.1875, 0.5, 0.1875, 0.375, 0.0, 0.4375, 0.0, 0.4375, 0.0625, 0.375, 0.0625, 0.4375, 0.0, 0.5, 0.0, 0.5, 0.0625, 0.4375, 0.0625, 0.5, 0.0, 0.5625, 0.0, 0.5625, 0.0625, 0.5, 0.0625, 0.5625, 0.0, 0.625, 0.0, 0.625, 0.0625, 0.5625, 0.0625, 0.8129, 0.6878, 0.8001, 0.625, 0.8127, 0.625, 0.8129, 0.6878, 0.875, 0.6875, 0.8129, 0.6878, 0.8129, 0.6878, 0.875, 0.6875, 0.5625, 0.1875, 0.625, 0.1875, 0.625, 0.25, 0.5625, 0.25, 0.5, 0.1875, 0.5625, 0.1875, 0.5625, 0.25, 0.5, 0.25, 0.4375, 0.1875, 0.5, 0.1875, 0.5, 0.25, 0.4375, 0.25, 0.375, 0.1875, 0.4375, 0.1875, 0.4375, 0.25, 0.375, 0.25, 0.375, 0.125, 0.4375, 0.125, 0.4375, 0.1875, 0.375, 0.1875, 0.1871, 0.5622, 0.2472, 0.5599, 0.2483, 0.625, 0.1873, 0.625, 0.1873, 0.625, 0.2483, 0.625, 0.2472, 0.6901, 0.1871, 0.6878, 0.125, 0.5, 0.1868, 0.4993, 0.1871, 0.5622, 0.125, 0.5625, 0.1868, 0.4993, 0.2448, 0.4948, 0.2472, 0.5599, 0.1871, 0.5622, 0.1871, 0.6878, 0.2472, 0.6901, 0.2448, 0.7552, 0.1868, 0.7507, 0.125, 0.6875, 0.1871, 0.6878, 0.1868, 0.7507, 0.125, 0.75, 0.125, 0.625, 0.1873, 0.625, 0.1871, 0.6878, 0.125, 0.6875, 0.125, 0.5625, 0.1871, 0.5622, 0.1873, 0.625, 0.125, 0.625, 0.4372, 0.3121, 0.5, 0.3123, 0.5, 0.3733, 0.4349, 0.3722, 0.5, 0.3123, 0.5628, 0.3121, 0.5651, 0.3722, 0.5, 0.3733, 0.375, 0.25, 0.4375, 0.25, 0.4372, 0.3121, 0.3743, 0.3118, 0.4375, 0.25, 0.5, 0.25, 0.5, 0.3123, 0.4372, 0.3121, 0.5, 0.25, 0.5625, 0.25, 0.5628, 0.3121, 0.5, 0.3123, 0.5625, 0.25, 0.625, 0.25, 0.6257, 0.3118, 0.5628, 0.3121, 0.5628, 0.3121, 0.6257, 0.3118, 0.6302, 0.3698, 0.5651, 0.3722, 0.3743, 0.3118, 0.4372, 0.3121, 0.4349, 0.3722, 0.3698, 0.3698, 0.4375, 0.0625, 0.5, 0.0625, 0.5, 0.125, 0.4375, 0.125, 0.5, 0.0625, 0.5, 0.0625, 0.4375, 0.0625, 0.4375, 0.0625, 0.5, 0.125, 0.5, 0.125, 0.5, 0.0625, 0.5, 0.0625, 0.4375, 0.125, 0.4375, 0.125, 0.5, 0.125, 0.5, 0.125, 0.4375, 0.0625, 0.4375, 0.0625, 0.4375, 0.125, 0.4375, 0.125, 0.375, 0.0625, 0.4375, 0.0625, 0.4375, 0.125, 0.375, 0.125, 0.4375, 0.0625, 0.4375, 0.0625, 0.375, 0.0625, 0.375, 0.0625, 0.4375, 0.125, 0.4375, 0.125, 0.4375, 0.0625, 0.4375, 0.0625, 0.375, 0.125, 0.375, 0.125, 0.4375, 0.125, 0.4375, 0.125, 0.375, 0.0625, 0.375, 0.0625, 0.375, 0.125, 0.375, 0.125, 0.625, 0.1875, 0.5625, 0.1875, 0.5625, 0.1875, 0.625, 0.1875, 0.5625, 0.0625, 0.625, 0.0625, 0.625, 0.0625, 0.5625, 0.0625, 0.5625, 0.125, 0.5625, 0.0625, 0.5625, 0.0625, 0.5625, 0.125, 0.5625, 0.1875, 0.5625, 0.125, 0.5625, 0.125, 0.5625, 0.1875, 0.625, 0.1875, 0.5625, 0.1875, 0.5625, 0.1875, 0.625, 0.1875, 0.8127, 0.625, 0.8129, 0.5622, 0.8129, 0.5622, 0.8127, 0.625, 0.5625, 0.1875, 0.5625, 0.125, 0.5625, 0.125, 0.5625, 0.1875, 0.8129, 0.5622, 0.875, 0.5625, 0.875, 0.5625, 0.8129, 0.5622, 0.5625, 0.0625, 0.625, 0.0625, 0.625, 0.0625, 0.5625, 0.0625, 0.8129, 0.6878, 0.8127, 0.625, 0.8127, 0.625, 0.8129, 0.6878, 0.5625, 0.125, 0.5625, 0.0625, 0.5625, 0.0625, 0.5625, 0.125, 0.875, 0.6875, 0.8129, 0.6878, 0.8129, 0.6878, 0.875, 0.6875, 0.8127, 0.625, 0.8129, 0.5622, 0.8129, 0.5622, 0.8127, 0.625, 0.8129, 0.5622, 0.875, 0.5625, 0.875, 0.5625, 0.8129, 0.5622, 0.5625, 0.0625, 0.625, 0.0625, 0.625, 0.0625, 0.5625, 0.0625, 0.5625, 0.125, 0.5625, 0.0625, 0.5625, 0.0625, 0.5625, 0.125, 0.8129, 0.6878, 0.8127, 0.625, 0.8127, 0.625, 0.8129, 0.6878, 0.875, 0.6875, 0.8129, 0.6878, 0.8129, 0.6878, 0.875, 0.6875, 0.625, 0.1875, 0.5625, 0.1875, 0.5625, 0.1875, 0.625, 0.1875, 0.5625, 0.1875, 0.5625, 0.125, 0.5625, 0.125, 0.5625, 0.1875, 0.625, 0.1875, 0.5625, 0.1875, 0.5625, 0.1875, 0.625, 0.1875, 0.5625, 0.1875, 0.5625, 0.125, 0.5625, 0.125, 0.5625, 0.1875, 0.8127, 0.625, 0.8129, 0.5622, 0.8129, 0.5622, 0.8127, 0.625, 0.8129, 0.5622, 0.875, 0.5625, 0.875, 0.5625, 0.8129, 0.5622, 0.5625, 0.0625, 0.625, 0.0625, 0.625, 0.0625, 0.5625, 0.0625, 0.5625, 0.125, 0.5625, 0.0625, 0.5625, 0.0625, 0.5625, 0.125, 0.8129, 0.6878, 0.8127, 0.625, 0.8127, 0.625, 0.8129, 0.6878, 0.875, 0.6875, 0.8129, 0.6878, 0.8129, 0.6878, 0.875, 0.6875, 0.5625, 0.125, 0.5625, 0.0625, 0.5625, 0.0625, 0.5625, 0.125, 0.8129, 0.6878, 0.8127, 0.625, 0.8127, 0.625, 0.8129, 0.6878, 0.875, 0.6875, 0.8129, 0.6878, 0.8129, 0.6878, 0.875, 0.6875, 0.625, 0.1875, 0.5625, 0.1875, 0.5625, 0.1875, 0.625, 0.1875, 0.5625, 0.1875, 0.5625, 0.125, 0.5625, 0.125, 0.5625, 0.1875, 0.8127, 0.625, 0.8129, 0.5622, 0.8129, 0.5622, 0.8127, 0.625, 0.8129, 0.5622, 0.875, 0.5625, 0.875, 0.5625, 0.8129, 0.5622, 0.5625, 0.0625, 0.625, 0.0625, 0.625, 0.0625, 0.5625, 0.0625, 0.5625, 0.0625, 0.625, 0.0625, 0.625, 0.0625, 0.5625, 0.0625, 0.5625, 0.125, 0.5625, 0.0625, 0.5625, 0.0625, 0.5625, 0.125, 0.8129, 0.6878, 0.8127, 0.625, 0.8127, 0.625, 0.8129, 0.6878, 0.875, 0.6875, 0.8129, 0.6878, 0.8129, 0.6878, 0.875, 0.6875, 0.625, 0.1875, 0.5625, 0.1875, 0.5625, 0.1875, 0.625, 0.1875, 0.5625, 0.1875, 0.5625, 0.125, 0.5625, 0.125, 0.5625, 0.1875, 0.8127, 0.625, 0.8129, 0.5622, 0.8129, 0.5622, 0.8127, 0.625, 0.8129, 0.5622, 0.875, 0.5625, 0.875, 0.5625, 0.8129, 0.5622, 0.5625, 0.1875, 0.5625, 0.125, 0.5625, 0.1875, 0.8127, 0.625, 0.8129, 0.5622, 0.8127, 0.625, 0.8129, 0.5622, 0.875, 0.5625, 0.8129, 0.5622, 0.5625, 0.0625, 0.625, 0.0625, 0.5625, 0.0625, 0.5625, 0.125, 0.5625, 0.0625, 0.5625, 0.125, 0.8129, 0.6878, 0.8127, 0.625, 0.8129, 0.6878, 0.875, 0.6875, 0.8129, 0.6878, 0.875, 0.6875, 0.625, 0.1875, 0.5625, 0.1875, 0.625, 0.1875, 0.7528, 0.5599, 0.7517, 0.625, 0.8001, 0.625, 0.8129, 0.5622, 0.7517, 0.625, 0.7528, 0.6901, 0.8129, 0.6878, 0.8001, 0.625, 0.7552, 0.4948, 0.7528, 0.5599, 0.8129, 0.5622, 0.8132, 0.4993, 0.8132, 0.4993, 0.8129, 0.5622, 0.875, 0.5625, 0.875, 0.5, 0.8001, 0.625, 0.8127, 0.625, 0.8129, 0.5622, 0.8129, 0.5622, 0.8129, 0.5622, 0.8129, 0.5622, 0.875, 0.5625, 0.875, 0.5625, 0.8129, 0.6878, 0.8132, 0.7507, 0.875, 0.75, 0.875, 0.6875, 0.7528, 0.6901, 0.7552, 0.7552, 0.8132, 0.7507, 0.8129, 0.6878, 0.4349, 0.8778, 0.4372, 0.9379, 0.5, 0.9377, 0.5, 0.8767, 0.5, 0.8767, 0.5, 0.9377, 0.5628, 0.9379, 0.5651, 0.8778, 0.5651, 0.8778, 0.5628, 0.9379, 0.6257, 0.9382, 0.6302, 0.8802, 0.5628, 0.9379, 0.5625, 1.0, 0.625, 1.0, 0.6257, 0.9382, 0.5, 0.9377, 0.5, 1.0, 0.5625, 1.0, 0.5628, 0.9379, 0.4372, 0.9379, 0.4375, 1.0, 0.5, 1.0, 0.5, 0.9377, 0.3743, 0.9382, 0.375, 1.0, 0.4375, 1.0, 0.4372, 0.9379, 0.3698, 0.8802, 0.3743, 0.9382, 0.4372, 0.9379, 0.4349, 0.8778, 0.5, 0.0625, 0.5, 0.125, 0.5625, 0.125, 0.5625, 0.0625, 0.4375, 0.125, 0.4375, 0.1875, 0.5, 0.1875, 0.5, 0.125, 0.5, 0.125, 0.5, 0.1875, 0.5625, 0.1875, 0.5625, 0.125, 0.375, 0.0, 0.375, 0.0625, 0.4375, 0.0625, 0.4375, 0.0, 0.4375, 0.0, 0.4375, 0.0625, 0.5, 0.0625, 0.5, 0.0, 0.5, 0.0, 0.5, 0.0625, 0.5625, 0.0625, 0.5625, 0.0, 0.5625, 0.0, 0.5625, 0.0625, 0.625, 0.0625, 0.625, 0.0, 0.8129, 0.6878, 0.8129, 0.6878, 0.8127, 0.625, 0.8001, 0.625, 0.875, 0.6875, 0.875, 0.6875, 0.8129, 0.6878, 0.8129, 0.6878, 0.5625, 0.1875, 0.5625, 0.25, 0.625, 0.25, 0.625, 0.1875, 0.5, 0.1875, 0.5, 0.25, 0.5625, 0.25, 0.5625, 0.1875, 0.4375, 0.1875, 0.4375, 0.25, 0.5, 0.25, 0.5, 0.1875, 0.375, 0.1875, 0.375, 0.25, 0.4375, 0.25, 0.4375, 0.1875, 0.375, 0.125, 0.375, 0.1875, 0.4375, 0.1875, 0.4375, 0.125, 0.1871, 0.5622, 0.1873, 0.625, 0.2483, 0.625, 0.2472, 0.5599, 0.1873, 0.625, 0.1871, 0.6878, 0.2472, 0.6901, 0.2483, 0.625, 0.125, 0.5, 0.125, 0.5625, 0.1871, 0.5622, 0.1868, 0.4993, 0.1868, 0.4993, 0.1871, 0.5622, 0.2472, 0.5599, 0.2448, 0.4948, 0.1871, 0.6878, 0.1868, 0.7507, 0.2448, 0.7552, 0.2472, 0.6901, 0.125, 0.6875, 0.125, 0.75, 0.1868, 0.7507, 0.1871, 0.6878, 0.125, 0.625, 0.125, 0.6875, 0.1871, 0.6878, 0.1873, 0.625, 0.125, 0.5625, 0.125, 0.625, 0.1873, 0.625, 0.1871, 0.5622, 0.4372, 0.3121, 0.4349, 0.3722, 0.5, 0.3733, 0.5, 0.3123, 0.5, 0.3123, 0.5, 0.3733, 0.5651, 0.3722, 0.5628, 0.3121, 0.375, 0.25, 0.3743, 0.3118, 0.4372, 0.3121, 0.4375, 0.25, 0.4375, 0.25, 0.4372, 0.3121, 0.5, 0.3123, 0.5, 0.25, 0.5, 0.25, 0.5, 0.3123, 0.5628, 0.3121, 0.5625, 0.25, 0.5625, 0.25, 0.5628, 0.3121, 0.6257, 0.3118, 0.625, 0.25, 0.5628, 0.3121, 0.5651, 0.3722, 0.6302, 0.3698, 0.6257, 0.3118, 0.3743, 0.3118, 0.3698, 0.3698, 0.4349, 0.3722, 0.4372, 0.3121, 0.4375, 0.0625, 0.4375, 0.125, 0.5, 0.125, 0.5, 0.0625, 0.5, 0.0625, 0.4375, 0.0625, 0.4375, 0.0625, 0.5, 0.0625, 0.5, 0.125, 0.5, 0.0625, 0.5, 0.0625, 0.5, 0.125, 0.4375, 0.125, 0.5, 0.125, 0.5, 0.125, 0.4375, 0.125, 0.4375, 0.0625, 0.4375, 0.125, 0.4375, 0.125, 0.4375, 0.0625, 0.375, 0.0625, 0.375, 0.125, 0.4375, 0.125, 0.4375, 0.0625, 0.4375, 0.0625, 0.375, 0.0625, 0.375, 0.0625, 0.4375, 0.0625, 0.4375, 0.125, 0.4375, 0.0625, 0.4375, 0.0625, 0.4375, 0.125, 0.375, 0.125, 0.4375, 0.125, 0.4375, 0.125, 0.375, 0.125, 0.375, 0.0625, 0.375, 0.125, 0.375, 0.125, 0.375, 0.0625, 0.625, 0.1875, 0.625, 0.1875, 0.5625, 0.1875, 0.5625, 0.1875, 0.5625, 0.0625, 0.5625, 0.0625, 0.625, 0.0625, 0.625, 0.0625, 0.5625, 0.125, 0.5625, 0.125, 0.5625, 0.0625, 0.5625, 0.0625, 0.5625, 0.1875, 0.5625, 0.1875, 0.5625, 0.125, 0.5625, 0.125, 0.625, 0.1875, 0.625, 0.1875, 0.5625, 0.1875, 0.5625, 0.1875, 0.8127, 0.625, 0.8127, 0.625, 0.8129, 0.5622, 0.8129, 0.5622, 0.5625, 0.1875, 0.5625, 0.1875, 0.5625, 0.125, 0.5625, 0.125, 0.8129, 0.5622, 0.8129, 0.5622, 0.875, 0.5625, 0.875, 0.5625, 0.5625, 0.0625, 0.5625, 0.0625, 0.625, 0.0625, 0.625, 0.0625, 0.8129, 0.6878, 0.8129, 0.6878, 0.8127, 0.625, 0.8127, 0.625, 0.5625, 0.125, 0.5625, 0.125, 0.5625, 0.0625, 0.5625, 0.0625, 0.875, 0.6875, 0.875, 0.6875, 0.8129, 0.6878, 0.8129, 0.6878, 0.8127, 0.625, 0.8127, 0.625, 0.8129, 0.5622, 0.8129, 0.5622, 0.8129, 0.5622, 0.8129, 0.5622, 0.875, 0.5625, 0.875, 0.5625, 0.5625, 0.0625, 0.5625, 0.0625, 0.625, 0.0625, 0.625, 0.0625, 0.5625, 0.125, 0.5625, 0.125, 0.5625, 0.0625, 0.5625, 0.0625, 0.8129, 0.6878, 0.8129, 0.6878, 0.8127, 0.625, 0.8127, 0.625, 0.875, 0.6875, 0.875, 0.6875, 0.8129, 0.6878, 0.8129, 0.6878, 0.625, 0.1875, 0.625, 0.1875, 0.5625, 0.1875, 0.5625, 0.1875, 0.5625, 0.1875, 0.5625, 0.1875, 0.5625, 0.125, 0.5625, 0.125, 0.625, 0.1875, 0.625, 0.1875, 0.5625, 0.1875, 0.5625, 0.1875, 0.5625, 0.1875, 0.5625, 0.1875, 0.5625, 0.125, 0.5625, 0.125, 0.8127, 0.625, 0.8127, 0.625, 0.8129, 0.5622, 0.8129, 0.5622, 0.8129, 0.5622, 0.8129, 0.5622, 0.875, 0.5625, 0.875, 0.5625, 0.5625, 0.0625, 0.5625, 0.0625, 0.625, 0.0625, 0.625, 0.0625, 0.5625, 0.125, 0.5625, 0.125, 0.5625, 0.0625, 0.5625, 0.0625, 0.8129, 0.6878, 0.8129, 0.6878, 0.8127, 0.625, 0.8127, 0.625, 0.875, 0.6875, 0.875, 0.6875, 0.8129, 0.6878, 0.8129, 0.6878, 0.5625, 0.125, 0.5625, 0.125, 0.5625, 0.0625, 0.5625, 0.0625, 0.8129, 0.6878, 0.8129, 0.6878, 0.8127, 0.625, 0.8127, 0.625, 0.875, 0.6875, 0.875, 0.6875, 0.8129, 0.6878, 0.8129, 0.6878, 0.625, 0.1875, 0.625, 0.1875, 0.5625, 0.1875, 0.5625, 0.1875, 0.5625, 0.1875, 0.5625, 0.1875, 0.5625, 0.125, 0.5625, 0.125, 0.8127, 0.625, 0.8127, 0.625, 0.8129, 0.5622, 0.8129, 0.5622, 0.8129, 0.5622, 0.8129, 0.5622, 0.875, 0.5625, 0.875, 0.5625, 0.5625, 0.0625, 0.5625, 0.0625, 0.625, 0.0625, 0.625, 0.0625, 0.5625, 0.0625, 0.5625, 0.0625, 0.625, 0.0625, 0.625, 0.0625, 0.5625, 0.125, 0.5625, 0.125, 0.5625, 0.0625, 0.5625, 0.0625, 0.8129, 0.6878, 0.8129, 0.6878, 0.8127, 0.625, 0.8127, 0.625, 0.875, 0.6875, 0.875, 0.6875, 0.8129, 0.6878, 0.8129, 0.6878, 0.625, 0.1875, 0.625, 0.1875, 0.5625, 0.1875, 0.5625, 0.1875, 0.5625, 0.1875, 0.5625, 0.1875, 0.5625, 0.125, 0.5625, 0.125, 0.8127, 0.625, 0.8127, 0.625, 0.8129, 0.5622, 0.8129, 0.5622, 0.8129, 0.5622, 0.8129, 0.5622, 0.875, 0.5625, 0.875, 0.5625, 0.5625, 0.1875, 0.5625, 0.1875, 0.5625, 0.125, 0.8127, 0.625, 0.8127, 0.625, 0.8129, 0.5622, 0.8129, 0.5622, 0.8129, 0.5622, 0.875, 0.5625, 0.5625, 0.0625, 0.5625, 0.0625, 0.625, 0.0625, 0.5625, 0.125, 0.5625, 0.125, 0.5625, 0.0625, 0.8129, 0.6878, 0.8129, 0.6878, 0.8127, 0.625, 0.875, 0.6875, 0.875, 0.6875, 0.8129, 0.6878, 0.625, 0.1875, 0.625, 0.1875, 0.5625, 0.1875])
me_cube.materials.append(mat_material_002)
me_cube.use_remesh_preserve_volume = False
me_cube.use_remesh_preserve_attributes = False
me_cube.use_mirror_vertex_groups = False
me_cube.update()
me_cube_002 = bpy.data.meshes.new('Cube.002')
me_cube_002.from_pydata([(-0.3025, 0.249, 1.082), (-0.3489, 0.1562, 1.049), (-0.3684, 0.02015, 1.037), (-0.1832, 0.2834, 1.027), (-0.3522, 0.284, 1.191), (-0.48, 0.02448, 1.155), (-0.4742, 0.1639, 1.202), (-0.1907, 0.1637, 0.9759), (-0.2013, 0.02015, 0.9589), (-0.1534, 0.3321, 1.121), (-0.1078, 0.3804, 1.275), (0.3025, 0.249, 1.082), (0.3489, 0.1562, 1.049), (0.3684, 0.02015, 1.037), (0.0, 0.3427, 1.008), (0.1832, 0.2834, 1.027), (0.3522, 0.284, 1.191), (0.48, 0.02448, 1.155), (0.4742, 0.1639, 1.202), (0.1907, 0.1637, 0.9759), (0.0, 0.1682, 0.9535), (0.2013, 0.02015, 0.9589), (0.0, 0.02015, 0.9327), (0.1534, 0.3321, 1.121), (0.1078, 0.3804, 1.275), (0.0, 0.466, 1.156), (0.0, 0.3852, 1.332), (-0.2735, 0.2274, 1.101), (-0.3161, 0.1454, 1.073), (-0.3352, 0.01456, 1.063), (-0.162, 0.2625, 1.052), (-0.3206, 0.2613, 1.207), (-0.4405, 0.0182, 1.174), (-0.4358, 0.1517, 1.22), (-0.1732, 0.1546, 1.009), (-0.1844, 0.01536, 0.9926), (-0.1274, 0.3036, 1.132), (-0.07812, 0.3521, 1.27), (0.2735, 0.2274, 1.101), (0.3161, 0.1454, 1.073), (0.3352, 0.01456, 1.063), (0.0, 0.3191, 1.036), (0.162, 0.2625, 1.052), (0.3206, 0.2613, 1.207), (0.4405, 0.0182, 1.174), (0.4358, 0.1517, 1.22), (0.1732, 0.1546, 1.009), (0.0, 0.1595, 0.9889), (0.1844, 0.01536, 0.9926), (0.0, 0.01531, 0.9687), (0.1274, 0.3036, 1.132), (0.07812, 0.3521, 1.27), (0.0, 0.4299, 1.16), (0.0, 0.3494, 1.325)], [], [(1, 6, 4, 0), (2, 5, 6, 1), (7, 20, 22, 8), (0, 3, 7, 1), (3, 14, 20, 7), (1, 7, 8, 2), (9, 10, 26, 25), (0, 4, 9, 3), (3, 9, 25, 14), (12, 11, 16, 18), (13, 12, 18, 17), (19, 21, 22, 20), (11, 12, 19, 15), (15, 19, 20, 14), (12, 13, 21, 19), (23, 25, 26, 24), (11, 15, 23, 16), (15, 14, 25, 23), (28, 27, 31, 33), (29, 28, 33, 32), (34, 35, 49, 47), (27, 28, 34, 30), (30, 34, 47, 41), (28, 29, 35, 34), (36, 52, 53, 37), (27, 30, 36, 31), (30, 41, 52, 36), (39, 45, 43, 38), (40, 44, 45, 39), (46, 47, 49, 48), (38, 42, 46, 39), (42, 41, 47, 46), (39, 46, 48, 40), (50, 51, 53, 52), (38, 43, 50, 42), (42, 50, 52, 41), (6, 5, 32, 33), (4, 6, 33, 31), (5, 2, 29, 32), (8, 22, 49, 35), (2, 8, 35, 29), (10, 9, 36, 37), (26, 10, 37, 53), (9, 4, 31, 36), (17, 18, 45, 44), (18, 16, 43, 45), (13, 17, 44, 40), (22, 21, 48, 49), (21, 13, 40, 48), (23, 24, 51, 50), (24, 26, 53, 51), (16, 23, 50, 43)])
me_cube_002.polygons.foreach_set('use_smooth', [True] * 52)
_uv = me_cube_002.uv_layers.new(name='UVMap')
_uv.uv.foreach_set('vector', [0.375, 0.1875, 0.4375, 0.1875, 0.4375, 0.25, 0.375, 0.25, 0.375, 0.125, 0.4375, 0.125, 0.4375, 0.1875, 0.375, 0.1875, 0.1871, 0.5622, 0.2472, 0.5599, 0.2483, 0.625, 0.1873, 0.625, 0.125, 0.5, 0.1868, 0.4993, 0.1871, 0.5622, 0.125, 0.5625, 0.1868, 0.4993, 0.2448, 0.4948, 0.2472, 0.5599, 0.1871, 0.5622, 0.125, 0.5625, 0.1871, 0.5622, 0.1873, 0.625, 0.125, 0.625, 0.4372, 0.3121, 0.5, 0.3123, 0.5, 0.3733, 0.4349, 0.3722, 0.375, 0.25, 0.4375, 0.25, 0.4372, 0.3121, 0.3743, 0.3118, 0.3743, 0.3118, 0.4372, 0.3121, 0.4349, 0.3722, 0.3698, 0.3698, 0.375, 0.1875, 0.375, 0.25, 0.4375, 0.25, 0.4375, 0.1875, 0.375, 0.125, 0.375, 0.1875, 0.4375, 0.1875, 0.4375, 0.125, 0.1871, 0.5622, 0.1873, 0.625, 0.2483, 0.625, 0.2472, 0.5599, 0.125, 0.5, 0.125, 0.5625, 0.1871, 0.5622, 0.1868, 0.4993, 0.1868, 0.4993, 0.1871, 0.5622, 0.2472, 0.5599, 0.2448, 0.4948, 0.125, 0.5625, 0.125, 0.625, 0.1873, 0.625, 0.1871, 0.5622, 0.4372, 0.3121, 0.4349, 0.3722, 0.5, 0.3733, 0.5, 0.3123, 0.375, 0.25, 0.3743, 0.3118, 0.4372, 0.3121, 0.4375, 0.25, 0.3743, 0.3118, 0.3698, 0.3698, 0.4349, 0.3722, 0.4372, 0.3121, 0.375, 0.1875, 0.375, 0.25, 0.4375, 0.25, 0.4375, 0.1875, 0.375, 0.125, 0.375, 0.1875, 0.4375, 0.1875, 0.4375, 0.125, 0.1871, 0.5622, 0.1873, 0.625, 0.2483, 0.625, 0.2472, 0.5599, 0.125, 0.5, 0.125, 0.5625, 0.1871, 0.5622, 0.1868, 0.4993, 0.1868, 0.4993, 0.1871, 0.5622, 0.2472, 0.5599, 0.2448, 0.4948, 0.125, 0.5625, 0.125, 0.625, 0.1873, 0.625, 0.1871, 0.5622, 0.4372, 0.3121, 0.4349, 0.3722, 0.5, 0.3733, 0.5, 0.3123, 0.375, 0.25, 0.3743, 0.3118, 0.4372, 0.3121, 0.4375, 0.25, 0.3743, 0.3118, 0.3698, 0.3698, 0.4349, 0.3722, 0.4372, 0.3121, 0.375, 0.1875, 0.4375, 0.1875, 0.4375, 0.25, 0.375, 0.25, 0.375, 0.125, 0.4375, 0.125, 0.4375, 0.1875, 0.375, 0.1875, 0.1871, 0.5622, 0.2472, 0.5599, 0.2483, 0.625, 0.1873, 0.625, 0.125, 0.5, 0.1868, 0.4993, 0.1871, 0.5622, 0.125, 0.5625, 0.1868, 0.4993, 0.2448, 0.4948, 0.2472, 0.5599, 0.1871, 0.5622, 0.125, 0.5625, 0.1871, 0.5622, 0.1873, 0.625, 0.125, 0.625, 0.4372, 0.3121, 0.5, 0.3123, 0.5, 0.3733, 0.4349, 0.3722, 0.375, 0.25, 0.4375, 0.25, 0.4372, 0.3121, 0.3743, 0.3118, 0.3743, 0.3118, 0.4372, 0.3121, 0.4349, 0.3722, 0.3698, 0.3698, 0.4375, 0.1875, 0.4375, 0.125, 0.4375, 0.125, 0.4375, 0.1875, 0.4375, 0.25, 0.4375, 0.1875, 0.4375, 0.1875, 0.4375, 0.25, 0.4375, 0.125, 0.375, 0.125, 0.375, 0.125, 0.4375, 0.125, 0.1873, 0.625, 0.2483, 0.625, 0.2483, 0.625, 0.1873, 0.625, 0.125, 0.625, 0.1873, 0.625, 0.1873, 0.625, 0.125, 0.625, 0.5, 0.3123, 0.4372, 0.3121, 0.4372, 0.3121, 0.5, 0.3123, 0.5, 0.3733, 0.5, 0.3123, 0.5, 0.3123, 0.5, 0.3733, 0.4372, 0.3121, 0.4375, 0.25, 0.4375, 0.25, 0.4372, 0.3121, 0.4375, 0.125, 0.4375, 0.1875, 0.4375, 0.1875, 0.4375, 0.125, 0.4375, 0.1875, 0.4375, 0.25, 0.4375, 0.25, 0.4375, 0.1875, 0.375, 0.125, 0.4375, 0.125, 0.4375, 0.125, 0.375, 0.125, 0.2483, 0.625, 0.1873, 0.625, 0.1873, 0.625, 0.2483, 0.625, 0.1873, 0.625, 0.125, 0.625, 0.125, 0.625, 0.1873, 0.625, 0.4372, 0.3121, 0.5, 0.3123, 0.5, 0.3123, 0.4372, 0.3121, 0.5, 0.3123, 0.5, 0.3733, 0.5, 0.3733, 0.5, 0.3123, 0.4375, 0.25, 0.4372, 0.3121, 0.4372, 0.3121, 0.4375, 0.25])
me_cube_002.materials.append(mat_material_003)
me_cube_002.use_remesh_preserve_volume = False
me_cube_002.use_remesh_preserve_attributes = False
me_cube_002.use_mirror_vertex_groups = False
me_cube_002.update()
me_cube_004 = bpy.data.meshes.new('Cube.004')
me_cube_004.from_pydata([(-0.346, 0.1226, 1.671), (-0.2372, 0.1002, 1.708), (-0.4166, 0.08016, 1.663), (-0.3429, 0.08173, 1.791), (-0.2238, 0.06603, 1.791), (-0.417, 0.06522, 1.79), (-0.3429, 0.07496, 1.88), (-0.2238, 0.05721, 1.88), (-0.4154, 0.05803, 1.88), (-0.3409, 0.05455, 2.06), (-0.2621, 0.04836, 2.008), (-0.3965, 0.05158, 1.979), (0.346, 0.1226, 1.671), (0.2372, 0.1002, 1.708), (0.4166, 0.08016, 1.663), (0.3429, 0.08173, 1.791), (0.2238, 0.06603, 1.791), (0.417, 0.06522, 1.79), (0.3429, 0.07496, 1.88), (0.2238, 0.05721, 1.88), (0.4154, 0.05803, 1.88), (0.3409, 0.05455, 2.06), (0.2621, 0.04836, 2.008), (0.3965, 0.05158, 1.979), (-0.3333, 0.08435, 1.66), (-0.2445, 0.0621, 1.695), (-0.3906, 0.04515, 1.655), (-0.3364, 0.04182, 1.784), (-0.2326, 0.02653, 1.783), (-0.396, 0.0279, 1.785), (-0.34, 0.03429, 1.876), (-0.2341, 0.01722, 1.876), (-0.3998, 0.01903, 1.876), (-0.3422, 0.0139, 2.055), (-0.2727, 0.008484, 2.004), (-0.3809, 0.01263, 1.974), (0.3333, 0.08435, 1.66), (0.2445, 0.0621, 1.695), (0.3906, 0.04515, 1.655), (0.3364, 0.04182, 1.784), (0.2326, 0.02653, 1.783), (0.396, 0.0279, 1.785), (0.34, 0.03429, 1.876), (0.2341, 0.01722, 1.876), (0.3998, 0.01903, 1.876), (0.3422, 0.0139, 2.055), (0.2727, 0.008484, 2.004), (0.3809, 0.01263, 1.974)], [], [(0, 2, 5, 3), (1, 0, 3, 4), (4, 3, 6, 7), (3, 5, 8, 6), (6, 8, 11, 9), (7, 6, 9, 10), (12, 15, 17, 14), (13, 16, 15, 12), (16, 19, 18, 15), (15, 18, 20, 17), (18, 21, 23, 20), (19, 22, 21, 18), (24, 27, 29, 26), (25, 28, 27, 24), (28, 31, 30, 27), (27, 30, 32, 29), (30, 33, 35, 32), (31, 34, 33, 30), (36, 38, 41, 39), (37, 36, 39, 40), (40, 39, 42, 43), (39, 41, 44, 42), (42, 44, 47, 45), (43, 42, 45, 46), (0, 1, 25, 24), (2, 0, 24, 26), (5, 2, 26, 29), (1, 4, 28, 25), (4, 7, 31, 28), (8, 5, 29, 32), (10, 9, 33, 34), (9, 11, 35, 33), (11, 8, 32, 35), (7, 10, 34, 31), (13, 12, 36, 37), (12, 14, 38, 36), (14, 17, 41, 38), (16, 13, 37, 40), (19, 16, 40, 43), (17, 20, 44, 41), (21, 22, 46, 45), (23, 21, 45, 47), (20, 23, 47, 44), (22, 19, 43, 46)])
me_cube_004.polygons.foreach_set('use_smooth', [True] * 44)
_uv = me_cube_004.uv_layers.new(name='UVMap')
_uv.uv.foreach_set('vector', [0.625, 0.1875, 0.5625, 0.1875, 0.5625, 0.1875, 0.625, 0.1875, 0.8129, 0.5622, 0.875, 0.5625, 0.875, 0.5625, 0.8129, 0.5622, 0.8129, 0.5622, 0.875, 0.5625, 0.875, 0.5625, 0.8129, 0.5622, 0.625, 0.1875, 0.5625, 0.1875, 0.5625, 0.1875, 0.625, 0.1875, 0.625, 0.1875, 0.5625, 0.1875, 0.5625, 0.1875, 0.625, 0.1875, 0.8129, 0.5622, 0.875, 0.5625, 0.875, 0.5625, 0.8129, 0.5622, 0.625, 0.1875, 0.625, 0.1875, 0.5625, 0.1875, 0.5625, 0.1875, 0.8129, 0.5622, 0.8129, 0.5622, 0.875, 0.5625, 0.875, 0.5625, 0.8129, 0.5622, 0.8129, 0.5622, 0.875, 0.5625, 0.875, 0.5625, 0.625, 0.1875, 0.625, 0.1875, 0.5625, 0.1875, 0.5625, 0.1875, 0.625, 0.1875, 0.625, 0.1875, 0.5625, 0.1875, 0.5625, 0.1875, 0.8129, 0.5622, 0.8129, 0.5622, 0.875, 0.5625, 0.875, 0.5625, 0.625, 0.1875, 0.625, 0.1875, 0.5625, 0.1875, 0.5625, 0.1875, 0.8129, 0.5622, 0.8129, 0.5622, 0.875, 0.5625, 0.875, 0.5625, 0.8129, 0.5622, 0.8129, 0.5622, 0.875, 0.5625, 0.875, 0.5625, 0.625, 0.1875, 0.625, 0.1875, 0.5625, 0.1875, 0.5625, 0.1875, 0.625, 0.1875, 0.625, 0.1875, 0.5625, 0.1875, 0.5625, 0.1875, 0.8129, 0.5622, 0.8129, 0.5622, 0.875, 0.5625, 0.875, 0.5625, 0.625, 0.1875, 0.5625, 0.1875, 0.5625, 0.1875, 0.625, 0.1875, 0.8129, 0.5622, 0.875, 0.5625, 0.875, 0.5625, 0.8129, 0.5622, 0.8129, 0.5622, 0.875, 0.5625, 0.875, 0.5625, 0.8129, 0.5622, 0.625, 0.1875, 0.5625, 0.1875, 0.5625, 0.1875, 0.625, 0.1875, 0.625, 0.1875, 0.5625, 0.1875, 0.5625, 0.1875, 0.625, 0.1875, 0.8129, 0.5622, 0.875, 0.5625, 0.875, 0.5625, 0.8129, 0.5622, 0.875, 0.5625, 0.8129, 0.5622, 0.8129, 0.5622, 0.875, 0.5625, 0.5625, 0.1875, 0.625, 0.1875, 0.625, 0.1875, 0.5625, 0.1875, 0.5625, 0.1875, 0.5625, 0.1875, 0.5625, 0.1875, 0.5625, 0.1875, 0.8129, 0.5622, 0.8129, 0.5622, 0.8129, 0.5622, 0.8129, 0.5622, 0.8129, 0.5622, 0.8129, 0.5622, 0.8129, 0.5622, 0.8129, 0.5622, 0.5625, 0.1875, 0.5625, 0.1875, 0.5625, 0.1875, 0.5625, 0.1875, 0.8129, 0.5622, 0.875, 0.5625, 0.875, 0.5625, 0.8129, 0.5622, 0.625, 0.1875, 0.5625, 0.1875, 0.5625, 0.1875, 0.625, 0.1875, 0.5625, 0.1875, 0.5625, 0.1875, 0.5625, 0.1875, 0.5625, 0.1875, 0.8129, 0.5622, 0.8129, 0.5622, 0.8129, 0.5622, 0.8129, 0.5622, 0.8129, 0.5622, 0.875, 0.5625, 0.875, 0.5625, 0.8129, 0.5622, 0.625, 0.1875, 0.5625, 0.1875, 0.5625, 0.1875, 0.625, 0.1875, 0.5625, 0.1875, 0.5625, 0.1875, 0.5625, 0.1875, 0.5625, 0.1875, 0.8129, 0.5622, 0.8129, 0.5622, 0.8129, 0.5622, 0.8129, 0.5622, 0.8129, 0.5622, 0.8129, 0.5622, 0.8129, 0.5622, 0.8129, 0.5622, 0.5625, 0.1875, 0.5625, 0.1875, 0.5625, 0.1875, 0.5625, 0.1875, 0.875, 0.5625, 0.8129, 0.5622, 0.8129, 0.5622, 0.875, 0.5625, 0.5625, 0.1875, 0.625, 0.1875, 0.625, 0.1875, 0.5625, 0.1875, 0.5625, 0.1875, 0.5625, 0.1875, 0.5625, 0.1875, 0.5625, 0.1875, 0.8129, 0.5622, 0.8129, 0.5622, 0.8129, 0.5622, 0.8129, 0.5622])
me_cube_004.materials.append(mat_material_003)
me_cube_004.use_remesh_preserve_volume = False
me_cube_004.use_remesh_preserve_attributes = False
me_cube_004.use_mirror_vertex_groups = False
me_cube_004.update()
me_cube_005 = bpy.data.meshes.new('Cube.005')
me_cube_005.from_pydata([(-0.1534, 0.3476, 1.307), (-0.1507, 0.3339, 1.385), (-0.1013, 0.3624, 1.307), (-0.1013, 0.3474, 1.389), (-0.1586, 0.3659, 1.31), (-0.156, 0.3521, 1.388), (-0.1065, 0.3807, 1.31), (-0.1065, 0.3657, 1.392), (-0.1521, 0.3407, 1.346), (-0.1013, 0.3549, 1.348), (-0.1573, 0.359, 1.349), (-0.1065, 0.3732, 1.351), (0.1534, 0.3476, 1.307), (0.1507, 0.3339, 1.385), (0.1013, 0.3624, 1.307), (0.1013, 0.3474, 1.389), (0.1586, 0.3659, 1.31), (0.156, 0.3521, 1.388), (0.1065, 0.3807, 1.31), (0.1065, 0.3657, 1.392), (0.1521, 0.3407, 1.346), (0.1013, 0.3549, 1.348), (0.1573, 0.359, 1.349), (0.1065, 0.3732, 1.351)], [], [(8, 9, 3, 1), (10, 5, 7, 11), (9, 2, 6, 11), (2, 0, 4, 6), (1, 3, 7, 5), (8, 1, 5, 10), (0, 8, 10, 4), (3, 9, 11, 7), (4, 10, 11, 6), (0, 2, 9, 8), (20, 13, 15, 21), (22, 23, 19, 17), (21, 23, 18, 14), (14, 18, 16, 12), (13, 17, 19, 15), (20, 22, 17, 13), (12, 16, 22, 20), (15, 19, 23, 21), (16, 18, 23, 22), (12, 20, 21, 14)])
me_cube_005.polygons.foreach_set('use_smooth', [True] * 20)
_uv = me_cube_005.uv_layers.new(name='UVMap')
_uv.uv.foreach_set('vector', [0.5314, 0.3122, 0.5326, 0.3727, 0.5651, 0.3722, 0.5628, 0.3121, 0.5314, 0.3122, 0.5628, 0.3121, 0.5651, 0.3722, 0.5326, 0.3727, 0.5326, 0.3727, 0.5, 0.3733, 0.5, 0.3733, 0.5326, 0.3727, 0.5, 0.3733, 0.5, 0.3123, 0.5, 0.3123, 0.5, 0.3733, 0.5628, 0.3121, 0.5651, 0.3722, 0.5651, 0.3722, 0.5628, 0.3121, 0.5314, 0.3122, 0.5628, 0.3121, 0.5628, 0.3121, 0.5314, 0.3122, 0.5, 0.3123, 0.5314, 0.3122, 0.5314, 0.3122, 0.5, 0.3123, 0.5651, 0.3722, 0.5326, 0.3727, 0.5326, 0.3727, 0.5651, 0.3722, 0.5, 0.3123, 0.5314, 0.3122, 0.5326, 0.3727, 0.5, 0.3733, 0.5, 0.3123, 0.5, 0.3733, 0.5326, 0.3727, 0.5314, 0.3122, 0.5314, 0.3122, 0.5628, 0.3121, 0.5651, 0.3722, 0.5326, 0.3727, 0.5314, 0.3122, 0.5326, 0.3727, 0.5651, 0.3722, 0.5628, 0.3121, 0.5326, 0.3727, 0.5326, 0.3727, 0.5, 0.3733, 0.5, 0.3733, 0.5, 0.3733, 0.5, 0.3733, 0.5, 0.3123, 0.5, 0.3123, 0.5628, 0.3121, 0.5628, 0.3121, 0.5651, 0.3722, 0.5651, 0.3722, 0.5314, 0.3122, 0.5314, 0.3122, 0.5628, 0.3121, 0.5628, 0.3121, 0.5, 0.3123, 0.5, 0.3123, 0.5314, 0.3122, 0.5314, 0.3122, 0.5651, 0.3722, 0.5651, 0.3722, 0.5326, 0.3727, 0.5326, 0.3727, 0.5, 0.3123, 0.5, 0.3733, 0.5326, 0.3727, 0.5314, 0.3122, 0.5, 0.3123, 0.5314, 0.3122, 0.5326, 0.3727, 0.5, 0.3733])
me_cube_005.materials.append(mat_material_001)
me_cube_005.use_remesh_preserve_volume = False
me_cube_005.use_remesh_preserve_attributes = False
me_cube_005.use_mirror_vertex_groups = False
me_cube_005.update()
me_cube_006 = bpy.data.meshes.new('Cube.006')
me_cube_006.from_pydata([(-0.04791, 0.3986, 1.232), (-0.03898, 0.4002, 1.274), (0.04791, 0.3986, 1.232), (0.03898, 0.4002, 1.274), (3.673e-09, 0.4331, 1.25), (3.673e-09, 0.3985, 1.289), (-0.03158, 0.3649, 1.217), (-0.02266, 0.3665, 1.259), (0.03158, 0.3649, 1.217), (0.02266, 0.3665, 1.259), (3.673e-09, 0.3934, 1.234), (3.673e-09, 0.3605, 1.273)], [], [(0, 1, 5, 4), (2, 4, 5, 3), (6, 10, 11, 7), (8, 9, 11, 10), (1, 0, 6, 7), (0, 4, 10, 6), (5, 1, 7, 11), (2, 3, 9, 8), (4, 2, 8, 10), (3, 5, 11, 9)])
me_cube_006.polygons.foreach_set('use_smooth', [True] * 10)
_uv = me_cube_006.uv_layers.new(name='UVMap')
_uv.uv.foreach_set('vector', [0.4372, 0.3121, 0.5, 0.3123, 0.5, 0.3733, 0.4349, 0.3722, 0.4372, 0.3121, 0.4349, 0.3722, 0.5, 0.3733, 0.5, 0.3123, 0.4372, 0.3121, 0.4349, 0.3722, 0.5, 0.3733, 0.5, 0.3123, 0.4372, 0.3121, 0.5, 0.3123, 0.5, 0.3733, 0.4349, 0.3722, 0.5, 0.3123, 0.4372, 0.3121, 0.4372, 0.3121, 0.5, 0.3123, 0.4372, 0.3121, 0.4349, 0.3722, 0.4349, 0.3722, 0.4372, 0.3121, 0.5, 0.3733, 0.5, 0.3123, 0.5, 0.3123, 0.5, 0.3733, 0.4372, 0.3121, 0.5, 0.3123, 0.5, 0.3123, 0.4372, 0.3121, 0.4349, 0.3722, 0.4372, 0.3121, 0.4372, 0.3121, 0.4349, 0.3722, 0.5, 0.3123, 0.5, 0.3733, 0.5, 0.3733, 0.5, 0.3123])
me_cube_006.materials.append(mat_material_001)
me_cube_006.use_remesh_preserve_volume = False
me_cube_006.use_remesh_preserve_attributes = False
me_cube_006.use_mirror_vertex_groups = False
me_cube_006.update()
me_cube_007 = bpy.data.meshes.new('Cube.007')
me_cube_007.from_pydata([(-0.1991, 0.2828, 1.499), (-0.216, 0.3019, 1.463), (-0.1151, 0.2847, 1.523), (-0.1018, 0.3182, 1.477), (-0.2008, 0.2949, 1.51), (-0.2177, 0.314, 1.474), (-0.1168, 0.2968, 1.534), (-0.1035, 0.3303, 1.488), (0.1991, 0.2828, 1.499), (0.216, 0.3019, 1.463), (0.1151, 0.2847, 1.523), (0.1018, 0.3182, 1.477), (0.2008, 0.2949, 1.51), (0.2177, 0.314, 1.474), (0.1168, 0.2968, 1.534), (0.1035, 0.3303, 1.488)], [], [(1, 3, 2, 0), (5, 4, 6, 7), (1, 0, 4, 5), (2, 3, 7, 6), (0, 2, 6, 4), (3, 1, 5, 7), (9, 8, 10, 11), (13, 15, 14, 12), (9, 13, 12, 8), (10, 14, 15, 11), (8, 12, 14, 10), (11, 15, 13, 9)])
me_cube_007.polygons.foreach_set('use_smooth', [True] * 12)
_uv = me_cube_007.uv_layers.new(name='UVMap')
_uv.uv.foreach_set('vector', [0.5625, 0.25, 0.5628, 0.3121, 0.6257, 0.3118, 0.625, 0.25, 0.5625, 0.25, 0.625, 0.25, 0.6257, 0.3118, 0.5628, 0.3121, 0.5625, 0.25, 0.625, 0.25, 0.625, 0.25, 0.5625, 0.25, 0.6257, 0.3118, 0.5628, 0.3121, 0.5628, 0.3121, 0.6257, 0.3118, 0.625, 0.25, 0.6257, 0.3118, 0.6257, 0.3118, 0.625, 0.25, 0.5628, 0.3121, 0.5625, 0.25, 0.5625, 0.25, 0.5628, 0.3121, 0.5625, 0.25, 0.625, 0.25, 0.6257, 0.3118, 0.5628, 0.3121, 0.5625, 0.25, 0.5628, 0.3121, 0.6257, 0.3118, 0.625, 0.25, 0.5625, 0.25, 0.5625, 0.25, 0.625, 0.25, 0.625, 0.25, 0.6257, 0.3118, 0.6257, 0.3118, 0.5628, 0.3121, 0.5628, 0.3121, 0.625, 0.25, 0.625, 0.25, 0.6257, 0.3118, 0.6257, 0.3118, 0.5628, 0.3121, 0.5628, 0.3121, 0.5625, 0.25, 0.5625, 0.25])
me_cube_007.materials.append(mat_material_004)
me_cube_007.use_remesh_preserve_volume = False
me_cube_007.use_remesh_preserve_attributes = False
me_cube_007.use_mirror_vertex_groups = False
me_cube_007.update()
me_cube_009 = bpy.data.meshes.new('Cube.009')
me_cube_009.from_pydata([(-0.1118, 0.3771, 1.182), (-0.1196, 0.3751, 1.194), (-0.04076, 0.3963, 1.12), (-0.03894, 0.3978, 1.131), (5.787e-09, 0.4142, 1.229), (0.1118, 0.3771, 1.182), (0.1196, 0.3751, 1.194), (5.787e-09, 0.4168, 1.245), (0.04076, 0.3963, 1.12), (0.03894, 0.3978, 1.131), (-0.1032, 0.3513, 1.184), (-0.111, 0.3493, 1.196), (-0.03326, 0.3702, 1.122), (-0.03477, 0.3711, 1.134), (5.787e-09, 0.3873, 1.233), (0.1032, 0.3513, 1.184), (0.111, 0.3493, 1.196), (5.787e-09, 0.3899, 1.249), (0.03326, 0.3702, 1.122), (0.03477, 0.3711, 1.134)], [], [(2, 3, 7, 4), (0, 1, 3, 2), (8, 4, 7, 9), (5, 8, 9, 6), (12, 14, 17, 13), (10, 12, 13, 11), (18, 19, 17, 14), (15, 16, 19, 18), (0, 2, 12, 10), (7, 3, 13, 17), (1, 0, 10, 11), (2, 4, 14, 12), (3, 1, 11, 13), (8, 5, 15, 18), (9, 7, 17, 19), (5, 6, 16, 15), (4, 8, 18, 14), (6, 9, 19, 16)])
me_cube_009.polygons.foreach_set('use_smooth', [True] * 18)
_uv = me_cube_009.uv_layers.new(name='UVMap')
_uv.uv.foreach_set('vector', [0.3721, 0.3408, 0.436, 0.3422, 0.4349, 0.3722, 0.3698, 0.3698, 0.3743, 0.3118, 0.4372, 0.3121, 0.436, 0.3422, 0.3721, 0.3408, 0.3721, 0.3408, 0.3698, 0.3698, 0.4349, 0.3722, 0.436, 0.3422, 0.3743, 0.3118, 0.3721, 0.3408, 0.436, 0.3422, 0.4372, 0.3121, 0.3721, 0.3408, 0.3698, 0.3698, 0.4349, 0.3722, 0.436, 0.3422, 0.3743, 0.3118, 0.3721, 0.3408, 0.436, 0.3422, 0.4372, 0.3121, 0.3721, 0.3408, 0.436, 0.3422, 0.4349, 0.3722, 0.3698, 0.3698, 0.3743, 0.3118, 0.4372, 0.3121, 0.436, 0.3422, 0.3721, 0.3408, 0.3743, 0.3118, 0.3721, 0.3408, 0.3721, 0.3408, 0.3743, 0.3118, 0.4349, 0.3722, 0.436, 0.3422, 0.436, 0.3422, 0.4349, 0.3722, 0.4372, 0.3121, 0.3743, 0.3118, 0.3743, 0.3118, 0.4372, 0.3121, 0.3721, 0.3408, 0.3698, 0.3698, 0.3698, 0.3698, 0.3721, 0.3408, 0.436, 0.3422, 0.4372, 0.3121, 0.4372, 0.3121, 0.436, 0.3422, 0.3721, 0.3408, 0.3743, 0.3118, 0.3743, 0.3118, 0.3721, 0.3408, 0.436, 0.3422, 0.4349, 0.3722, 0.4349, 0.3722, 0.436, 0.3422, 0.3743, 0.3118, 0.4372, 0.3121, 0.4372, 0.3121, 0.3743, 0.3118, 0.3698, 0.3698, 0.3721, 0.3408, 0.3721, 0.3408, 0.3698, 0.3698, 0.4372, 0.3121, 0.436, 0.3422, 0.436, 0.3422, 0.4372, 0.3121])
me_cube_009.materials.append(mat_material_001)
me_cube_009.use_remesh_preserve_volume = False
me_cube_009.use_remesh_preserve_attributes = False
me_cube_009.use_mirror_vertex_groups = False
me_cube_009.update()

# ---- objects
ob_light = bpy.data.objects.new('Light', light_light)
ob_camera = bpy.data.objects.new('Camera', cam_camera)
ob_fox_001 = bpy.data.objects.new('Fox.001', me_cube_001)
ob_fox_002 = bpy.data.objects.new('Fox.002', me_cube_003)
ob_fox_010 = bpy.data.objects.new('Fox.010', me_cube_008)
ob_fox_003 = bpy.data.objects.new('Fox.003', me_cube)
ob_fox_004 = bpy.data.objects.new('Fox.004', me_cube_002)
ob_fox_005 = bpy.data.objects.new('Fox.005', me_cube_004)
ob_fox_006 = bpy.data.objects.new('Fox.006', me_cube_005)
ob_fox_007 = bpy.data.objects.new('Fox.007', me_cube_006)
ob_fox_008 = bpy.data.objects.new('Fox.008', me_cube_007)
ob_fox_009 = bpy.data.objects.new('Fox.009', me_cube_009)

# ---- transforms, parenting, visibility, modifiers, constraints
ob_light.location = (0.3726, 4.182, 5.904)
ob_light.rotation_euler = (0.6503, 0.05522, 3.106)
ob_light.lock_rotations_4d = False
ob_light.empty_display_type = 'ARROWS'
ob_light.color = (0.0, 0.0, 0.0, 0.0)
ob_light.lineart.crease_threshold = 0.0
ob_camera.location = (-5.288, 9.495, 3.852)
ob_camera.rotation_euler = (1.302, -0.0, -2.634)
ob_camera.lock_rotations_4d = False
ob_camera.empty_display_type = 'ARROWS'
ob_camera.color = (0.0, 0.0, 0.0, 0.0)
ob_camera.display_type = 'WIRE'
ob_camera.lineart.crease_threshold = 0.0
ob_fox_001.location = (0.0, 0.0, 0.0)
ob_fox_001.lineart.crease_threshold = 0.0
_m = ob_fox_001.modifiers.new('Subdivision', 'SUBSURF')
_m.uv_smooth = 'PRESERVE_CORNERS'
_m.levels = 2
ob_fox_002.location = (0.0, 0.0, 0.0)
ob_fox_002.lineart.crease_threshold = 0.0
_m = ob_fox_002.modifiers.new('Subdivision', 'SUBSURF')
_m.uv_smooth = 'PRESERVE_CORNERS'
_m.levels = 3
_m.render_levels = 3
ob_fox_010.location = (0.0, 0.0, 0.0)
ob_fox_010.lineart.crease_threshold = 0.0
_m = ob_fox_010.modifiers.new('Subdivision', 'SUBSURF')
_m.uv_smooth = 'PRESERVE_CORNERS'
_m.levels = 3
_m.render_levels = 3
ob_fox_003.location = (0.0, 0.0, 0.0)
ob_fox_003.lock_rotations_4d = False
ob_fox_003.empty_display_type = 'ARROWS'
ob_fox_003.lineart.crease_threshold = 0.0
_m = ob_fox_003.modifiers.new('Subdivision', 'SUBSURF')
_m.uv_smooth = 'PRESERVE_CORNERS'
_m.levels = 2
ob_fox_004.location = (0.0, 0.0, 0.0)
ob_fox_004.lock_rotations_4d = False
ob_fox_004.empty_display_type = 'ARROWS'
ob_fox_004.lineart.crease_threshold = 0.0
_m = ob_fox_004.modifiers.new('Subdivision', 'SUBSURF')
_m.uv_smooth = 'PRESERVE_CORNERS'
_m.levels = 3
_m.render_levels = 3
ob_fox_005.location = (0.0, 0.0, 0.0)
ob_fox_005.lock_rotations_4d = False
ob_fox_005.empty_display_type = 'ARROWS'
ob_fox_005.lineart.crease_threshold = 0.0
_m = ob_fox_005.modifiers.new('Subdivision', 'SUBSURF')
_m.uv_smooth = 'PRESERVE_CORNERS'
_m.levels = 3
_m.render_levels = 3
ob_fox_006.location = (0.0, 0.0, 0.0)
ob_fox_006.lock_rotations_4d = False
ob_fox_006.empty_display_type = 'ARROWS'
ob_fox_006.lineart.crease_threshold = 0.0
_m = ob_fox_006.modifiers.new('Subdivision', 'SUBSURF')
_m.uv_smooth = 'PRESERVE_CORNERS'
_m.levels = 3
_m.render_levels = 3
ob_fox_007.location = (0.0, 0.0, 0.0)
ob_fox_007.lock_rotations_4d = False
ob_fox_007.empty_display_type = 'ARROWS'
ob_fox_007.lineart.crease_threshold = 0.0
_m = ob_fox_007.modifiers.new('Subdivision', 'SUBSURF')
_m.uv_smooth = 'PRESERVE_CORNERS'
_m.levels = 3
_m.render_levels = 3
ob_fox_008.location = (0.0, 0.0, 0.0)
ob_fox_008.lock_rotations_4d = False
ob_fox_008.empty_display_type = 'ARROWS'
ob_fox_008.lineart.crease_threshold = 0.0
_m = ob_fox_008.modifiers.new('Subdivision', 'SUBSURF')
_m.uv_smooth = 'PRESERVE_CORNERS'
_m.levels = 2
ob_fox_009.location = (0.0, 0.0, 0.0)
ob_fox_009.lock_rotations_4d = False
ob_fox_009.empty_display_type = 'ARROWS'
ob_fox_009.lineart.crease_threshold = 0.0
_m = ob_fox_009.modifiers.new('Subdivision', 'SUBSURF')
_m.uv_smooth = 'PRESERVE_CORNERS'
_m.levels = 3
_m.render_levels = 3

# ---- collection membership
col_collection.objects.link(ob_light)
col_collection.objects.link(ob_camera)
col_body.objects.link(ob_fox_001)
col_body.objects.link(ob_fox_002)
col_body.objects.link(ob_fox_010)
col_head.objects.link(ob_fox_003)
col_head.objects.link(ob_fox_004)
col_head.objects.link(ob_fox_005)
col_head.objects.link(ob_fox_006)
col_head.objects.link(ob_fox_007)
col_head.objects.link(ob_fox_008)
col_head.objects.link(ob_fox_009)

# ---- scene / render settings (as saved in the file)
scene.camera = ob_camera
scene.frame_start = 1; scene.frame_end = 250; scene.frame_set(0)
scene.render.engine = 'BLENDER_EEVEE_NEXT'
scene.cycles.use_denoising = False
scene.cycles.samples = 128
scene.cycles.sampling_pattern = 'TABULATED_SOBOL'
scene.cycles.use_adaptive_sampling = False
scene.cycles.use_light_tree = False
scene.eevee.use_gtao = True
scene.view_settings.view_transform = 'Filmic'
bpy.context.view_layer.update()
